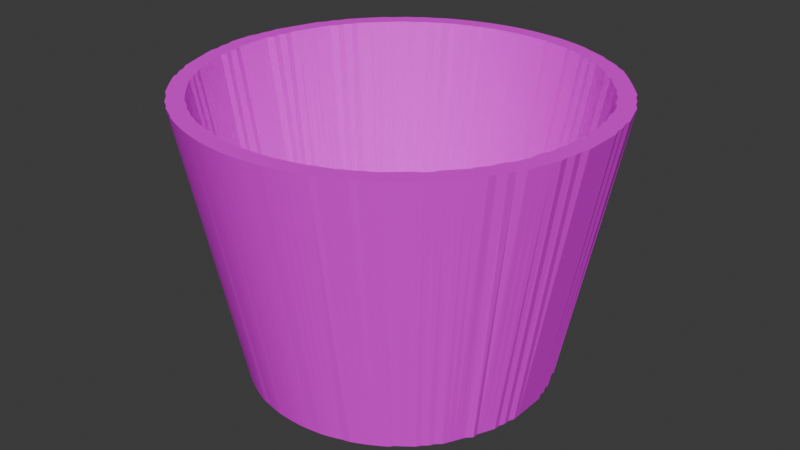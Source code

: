 # Source: Bottle_of_coke1.blend  (saved by Blender 4.0.36; exported with 4.5.12 LTS)
import bpy
from mathutils import Matrix  # noqa: F401  (used for matrix-valued properties, if any)

bpy.ops.wm.read_factory_settings(use_empty=True)
scene = bpy.context.scene
scene.name = 'Scene'

# ---- collections
col_collection = bpy.data.collections.new('Collection'); scene.collection.children.link(col_collection)

# ---- images (referenced by path relative to the original .blend; pixels are not part of the script)
import os
ASSET_DIR = os.environ.get("B2B_ASSET_DIR", "")  # directory of the original .blend (textures are referenced by path, not embedded)
HERE = os.path.dirname(os.path.abspath(__file__))  # packed textures are extracted next to this script under _unpacked/

def load_image(name, relpath, width, height, colorspace="sRGB"):
    """Load a texture the original file referenced (path relative to the .blend, or extracted next to this script)."""
    p = next((c for c in (os.path.join(HERE, relpath), os.path.join(ASSET_DIR, relpath)) if relpath and os.path.exists(c)), "")
    if p:
        img = bpy.data.images.load(p, check_existing=True)
        img.name = name
    else:  # same state as the original file: an image datablock whose file is absent (Cycles renders it pink)
        img = bpy.data.images.new(name, width, height)
        img.source = "FILE"
        img.filepath = "//" + (relpath or name)
    img.colorspace_settings.name = colorspace
    return img
img_tietu51_png = load_image('tietu51.png', 'tietu51.png', 1024, 1024, 'sRGB')

# ---- materials (node trees are filled in below, after node groups)
mat_x = bpy.data.materials.new('材质')
mat_x.use_transparent_shadow = False

# ---- material node trees
mat_x.use_nodes = True; mat_x.node_tree.nodes.clear()
_N = mat_x.node_tree.nodes; _L = mat_x.node_tree.links
n0 = _N.new('ShaderNodeBsdfPrincipled'); n0.name = '原理化BSDF'; n0.location = (10, 300)
n0.inputs[3].default_value = 1.45
n1 = _N.new('ShaderNodeOutputMaterial'); n1.name = '材质输出'; n1.location = (300, 300)
n2 = _N.new('ShaderNodeTexImage'); n2.name = '图像纹理'; n2.location = (-315, 209)
n2.image = img_tietu51_png
_L.new(n0.outputs[0], n1.inputs[0])
_L.new(n2.outputs[0], n0.inputs[0])
n1.is_active_output = True

# ---- world
world_world = bpy.data.worlds.new('World'); scene.world = world_world
world_world.use_nodes = True; world_world.node_tree.nodes.clear()
_N = world_world.node_tree.nodes; _L = world_world.node_tree.links
n0 = _N.new('ShaderNodeOutputWorld'); n0.name = 'World Output'; n0.location = (300, 300)
n1 = _N.new('ShaderNodeBackground'); n1.name = 'Background'; n1.location = (10, 300)
n1.inputs[0].default_value = (0.05088, 0.05088, 0.05088, 1.0)
_L.new(n1.outputs[0], n0.inputs[0])
n0.is_active_output = True
world_world.color = (0.05088, 0.05088, 0.05088)
world_world.use_sun_shadow = False
world_world.sun_shadow_jitter_overblur = 0.0

# ---- meshes
me_001 = bpy.data.meshes.new('柱体.001')
me_001.from_pydata([(-19.96, 0.5907, -1.013), (-19.96, 0.7986, 0.07946), (-19.93, 0.5902, -1.013), (-19.93, 0.798, 0.07946), (-19.91, 0.5889, -1.013), (-19.9, 0.7962, 0.07946), (-19.89, 0.5867, -1.013), (-19.87, 0.7932, 0.07946), (-19.87, 0.5836, -1.013), (-19.83, 0.789, 0.07946), (-19.84, 0.5796, -1.013), (-19.8, 0.7837, 0.07946), (-19.82, 0.5747, -1.013), (-19.77, 0.7771, 0.07946), (-19.8, 0.569, -1.013), (-19.74, 0.7694, 0.07946), (-19.78, 0.5624, -1.013), (-19.71, 0.7605, 0.07946), (-19.76, 0.555, -1.013), (-19.68, 0.7505, 0.07946), (-19.73, 0.5468, -1.013), (-19.66, 0.7393, 0.07946), (-19.71, 0.5377, -1.013), (-19.63, 0.7271, 0.07946), (-19.69, 0.5278, -1.013), (-19.6, 0.7137, 0.07946), (-19.67, 0.5171, -1.013), (-19.57, 0.6993, 0.07946), (-19.65, 0.5057, -1.013), (-19.55, 0.6838, 0.07946), (-19.63, 0.4935, -1.013), (-19.52, 0.6673, 0.07946), (-19.61, 0.4805, -1.013), (-19.49, 0.6497, 0.07946), (-19.6, 0.4668, -1.013), (-19.47, 0.6312, 0.07946), (-19.58, 0.4525, -1.013), (-19.44, 0.6118, 0.07946), (-19.56, 0.4374, -1.013), (-19.42, 0.5914, 0.07946), (-19.54, 0.4217, -1.013), (-19.4, 0.5702, 0.07946), (-19.53, 0.4053, -1.013), (-19.38, 0.5481, 0.07946), (-19.51, 0.3884, -1.013), (-19.36, 0.5251, 0.07946), (-19.5, 0.3708, -1.013), (-19.34, 0.5014, 0.07946), (-19.48, 0.3527, -1.013), (-19.32, 0.4769, 0.07946), (-19.47, 0.3341, -1.013), (-19.3, 0.4517, 0.07946), (-19.46, 0.3149, -1.013), (-19.28, 0.4258, 0.07946), (-19.45, 0.2953, -1.013), (-19.27, 0.3993, 0.07946), (-19.44, 0.2753, -1.013), (-19.25, 0.3722, 0.07946), (-19.42, 0.2548, -1.013), (-19.24, 0.3445, 0.07946), (-19.42, 0.2339, -1.013), (-19.22, 0.3163, 0.07946), (-19.41, 0.2127, -1.013), (-19.21, 0.2877, 0.07946), (-19.4, 0.1912, -1.013), (-19.2, 0.2585, 0.07946), (-19.39, 0.1694, -1.013), (-19.19, 0.2291, 0.07946), (-19.39, 0.1473, -1.013), (-19.18, 0.1992, 0.07946), (-19.38, 0.125, -1.013), (-19.18, 0.1691, 0.07946), (-19.38, 0.1026, -1.013), (-19.17, 0.1387, 0.07946), (-19.37, 0.07993, -1.013), (-19.17, 0.1081, 0.07946), (-19.37, 0.05718, -1.013), (-19.16, 0.07732, 0.07946), (-19.37, 0.03434, -1.013), (-19.16, 0.04644, 0.07946), (-19.37, 0.01145, -1.013), (-19.16, 0.01549, 0.07946), (-19.37, -0.01145, -1.013), (-19.16, -0.01549, 0.07946), (-19.37, -0.03434, -1.013), (-19.16, -0.04644, 0.07946), (-19.37, -0.05718, -1.013), (-19.16, -0.07732, 0.07946), (-19.37, -0.07993, -1.013), (-19.17, -0.1081, 0.07946), (-19.38, -0.1026, -1.013), (-19.17, -0.1387, 0.07946), (-19.38, -0.125, -1.013), (-19.18, -0.1691, 0.07946), (-19.39, -0.1473, -1.013), (-19.18, -0.1992, 0.07946), (-19.39, -0.1694, -1.013), (-19.19, -0.2291, 0.07946), (-19.4, -0.1912, -1.013), (-19.2, -0.2585, 0.07946), (-19.41, -0.2127, -1.013), (-19.21, -0.2877, 0.07946), (-19.42, -0.2339, -1.013), (-19.22, -0.3163, 0.07946), (-19.42, -0.2548, -1.013), (-19.24, -0.3445, 0.07946), (-19.44, -0.2753, -1.013), (-19.25, -0.3722, 0.07946), (-19.45, -0.2953, -1.013), (-19.27, -0.3993, 0.07946), (-19.46, -0.3149, -1.013), (-19.28, -0.4258, 0.07946), (-19.47, -0.3341, -1.013), (-19.3, -0.4517, 0.07946), (-19.48, -0.3527, -1.013), (-19.32, -0.4769, 0.07946), (-19.5, -0.3708, -1.013), (-19.34, -0.5014, 0.07946), (-19.51, -0.3884, -1.013), (-19.36, -0.5251, 0.07946), (-19.53, -0.4053, -1.013), (-19.38, -0.5481, 0.07946), (-19.54, -0.4217, -1.013), (-19.4, -0.5702, 0.07946), (-19.56, -0.4374, -1.013), (-19.42, -0.5914, 0.07946), (-19.58, -0.4525, -1.013), (-19.44, -0.6118, 0.07946), (-19.6, -0.4668, -1.013), (-19.47, -0.6312, 0.07946), (-19.61, -0.4805, -1.013), (-19.49, -0.6497, 0.07946), (-19.63, -0.4935, -1.013), (-19.52, -0.6673, 0.07946), (-19.65, -0.5057, -1.013), (-19.55, -0.6838, 0.07946), (-19.67, -0.5171, -1.013), (-19.57, -0.6993, 0.07946), (-19.69, -0.5278, -1.013), (-19.6, -0.7137, 0.07946), (-19.71, -0.5377, -1.013), (-19.63, -0.7271, 0.07946), (-19.73, -0.5468, -1.013), (-19.66, -0.7393, 0.07946), (-19.76, -0.555, -1.013), (-19.68, -0.7505, 0.07946), (-19.78, -0.5624, -1.013), (-19.71, -0.7605, 0.07946), (-19.8, -0.569, -1.013), (-19.74, -0.7694, 0.07946), (-19.82, -0.5747, -1.013), (-19.77, -0.7771, 0.07946), (-19.84, -0.5796, -1.013), (-19.8, -0.7837, 0.07946), (-19.87, -0.5836, -1.013), (-19.83, -0.789, 0.07946), (-19.89, -0.5867, -1.013), (-19.87, -0.7932, 0.07946), (-19.91, -0.5889, -1.013), (-19.9, -0.7962, 0.07946), (-19.93, -0.5902, -1.013), (-19.93, -0.798, 0.07946), (-19.96, -0.5907, -1.013), (-19.96, -0.7986, 0.07946), (-19.98, -0.5902, -1.013), (-19.99, -0.798, 0.07946), (-20.0, -0.5889, -1.013), (-20.02, -0.7962, 0.07946), (-20.03, -0.5867, -1.013), (-20.05, -0.7932, 0.07946), (-20.05, -0.5836, -1.013), (-20.08, -0.789, 0.07946), (-20.07, -0.5796, -1.013), (-20.11, -0.7837, 0.07946), (-20.09, -0.5747, -1.013), (-20.14, -0.7771, 0.07946), (-20.12, -0.569, -1.013), (-20.17, -0.7694, 0.07946), (-20.14, -0.5624, -1.013), (-20.2, -0.7605, 0.07946), (-20.16, -0.555, -1.013), (-20.23, -0.7505, 0.07946), (-20.18, -0.5468, -1.013), (-20.26, -0.7393, 0.07946), (-20.2, -0.5377, -1.013), (-20.29, -0.7271, 0.07946), (-20.22, -0.5278, -1.013), (-20.32, -0.7137, 0.07946), (-20.24, -0.5171, -1.013), (-20.34, -0.6993, 0.07946), (-20.26, -0.5057, -1.013), (-20.37, -0.6838, 0.07946), (-20.28, -0.4935, -1.013), (-20.4, -0.6673, 0.07946), (-20.3, -0.4805, -1.013), (-20.42, -0.6497, 0.07946), (-20.32, -0.4668, -1.013), (-20.45, -0.6312, 0.07946), (-20.34, -0.4525, -1.013), (-20.47, -0.6118, 0.07946), (-20.35, -0.4374, -1.013), (-20.49, -0.5914, 0.07946), (-20.37, -0.4217, -1.013), (-20.52, -0.5702, 0.07946), (-20.39, -0.4053, -1.013), (-20.54, -0.5481, 0.07946), (-20.4, -0.3884, -1.013), (-20.56, -0.5251, 0.07946), (-20.42, -0.3708, -1.013), (-20.58, -0.5014, 0.07946), (-20.43, -0.3527, -1.013), (-20.6, -0.4769, 0.07946), (-20.44, -0.3341, -1.013), (-20.62, -0.4517, 0.07946), (-20.46, -0.3149, -1.013), (-20.63, -0.4258, 0.07946), (-20.47, -0.2953, -1.013), (-20.65, -0.3993, 0.07946), (-20.48, -0.2753, -1.013), (-20.66, -0.3722, 0.07946), (-20.49, -0.2548, -1.013), (-20.68, -0.3445, 0.07946), (-20.5, -0.2339, -1.013), (-20.69, -0.3163, 0.07946), (-20.51, -0.2127, -1.013), (-20.7, -0.2877, 0.07946), (-20.52, -0.1912, -1.013), (-20.71, -0.2585, 0.07946), (-20.52, -0.1694, -1.013), (-20.72, -0.2291, 0.07946), (-20.53, -0.1473, -1.013), (-20.73, -0.1992, 0.07946), (-20.54, -0.125, -1.013), (-20.74, -0.1691, 0.07946), (-20.54, -0.1026, -1.013), (-20.74, -0.1387, 0.07946), (-20.54, -0.07993, -1.013), (-20.75, -0.1081, 0.07946), (-20.55, -0.05718, -1.013), (-20.75, -0.07732, 0.07946), (-20.55, -0.03434, -1.013), (-20.76, -0.04644, 0.07946), (-20.55, -0.01145, -1.013), (-20.76, -0.01549, 0.07946), (-20.55, 0.01145, -1.013), (-20.76, 0.01549, 0.07946), (-20.55, 0.03434, -1.013), (-20.76, 0.04644, 0.07946), (-20.55, 0.05718, -1.013), (-20.75, 0.07732, 0.07946), (-20.54, 0.07993, -1.013), (-20.75, 0.1081, 0.07946), (-20.54, 0.1026, -1.013), (-20.74, 0.1387, 0.07946), (-20.54, 0.125, -1.013), (-20.74, 0.1691, 0.07946), (-20.53, 0.1473, -1.013), (-20.73, 0.1992, 0.07946), (-20.52, 0.1694, -1.013), (-20.72, 0.2291, 0.07946), (-20.52, 0.1912, -1.013), (-20.71, 0.2585, 0.07946), (-20.51, 0.2127, -1.013), (-20.7, 0.2877, 0.07946), (-20.5, 0.2339, -1.013), (-20.69, 0.3163, 0.07946), (-20.49, 0.2548, -1.013), (-20.68, 0.3445, 0.07946), (-20.48, 0.2753, -1.013), (-20.66, 0.3722, 0.07946), (-20.47, 0.2953, -1.013), (-20.65, 0.3993, 0.07946), (-20.46, 0.3149, -1.013), (-20.63, 0.4258, 0.07946), (-20.44, 0.3341, -1.013), (-20.62, 0.4517, 0.07946), (-20.43, 0.3527, -1.013), (-20.6, 0.4769, 0.07946), (-20.42, 0.3708, -1.013), (-20.58, 0.5014, 0.07946), (-20.4, 0.3884, -1.013), (-20.56, 0.5251, 0.07946), (-20.39, 0.4053, -1.013), (-20.54, 0.5481, 0.07946), (-20.37, 0.4217, -1.013), (-20.52, 0.5702, 0.07946), (-20.35, 0.4374, -1.013), (-20.49, 0.5914, 0.07946), (-20.34, 0.4525, -1.013), (-20.47, 0.6118, 0.07946), (-20.32, 0.4668, -1.013), (-20.45, 0.6312, 0.07946), (-20.3, 0.4805, -1.013), (-20.42, 0.6497, 0.07946), (-20.28, 0.4935, -1.013), (-20.4, 0.6673, 0.07946), (-20.26, 0.5057, -1.013), (-20.37, 0.6838, 0.07946), (-20.24, 0.5171, -1.013), (-20.34, 0.6993, 0.07946), (-20.22, 0.5278, -1.013), (-20.32, 0.7137, 0.07946), (-20.2, 0.5377, -1.013), (-20.29, 0.7271, 0.07946), (-20.18, 0.5468, -1.013), (-20.26, 0.7393, 0.07946), (-20.16, 0.555, -1.013), (-20.23, 0.7505, 0.07946), (-20.14, 0.5624, -1.013), (-20.2, 0.7605, 0.07946), (-20.12, 0.569, -1.013), (-20.17, 0.7694, 0.07946), (-20.09, 0.5747, -1.013), (-20.14, 0.7771, 0.07946), (-20.07, 0.5796, -1.013), (-20.11, 0.7837, 0.07946), (-20.05, 0.5836, -1.013), (-20.08, 0.789, 0.07946), (-20.03, 0.5867, -1.013), (-20.05, 0.7932, 0.07946), (-20.0, 0.5889, -1.013), (-20.02, 0.7962, 0.07946), (-19.98, 0.5902, -1.013), (-19.99, 0.798, 0.07946), (-19.96, 0.7332, 0.07946), (-19.93, 0.7326, 0.07946), (-19.9, 0.731, 0.07946), (-19.87, 0.7282, 0.07946), (-19.84, 0.7244, 0.07946), (-19.82, 0.7194, 0.07946), (-19.79, 0.7134, 0.07946), (-19.76, 0.7063, 0.07946), (-19.73, 0.6982, 0.07946), (-19.71, 0.689, 0.07946), (-19.68, 0.6787, 0.07946), (-19.65, 0.6675, 0.07946), (-19.63, 0.6552, 0.07946), (-19.6, 0.642, 0.07946), (-19.58, 0.6277, 0.07946), (-19.55, 0.6126, 0.07946), (-19.53, 0.5965, 0.07946), (-19.51, 0.5795, 0.07946), (-19.49, 0.5617, 0.07946), (-19.47, 0.543, 0.07946), (-19.44, 0.5234, 0.07946), (-19.42, 0.5031, 0.07946), (-19.41, 0.4821, 0.07946), (-19.39, 0.4603, 0.07946), (-19.37, 0.4378, 0.07946), (-19.35, 0.4147, 0.07946), (-19.34, 0.3909, 0.07946), (-19.32, 0.3666, 0.07946), (-19.31, 0.3417, 0.07946), (-19.3, 0.3163, 0.07946), (-19.28, 0.2904, 0.07946), (-19.27, 0.2641, 0.07946), (-19.26, 0.2374, 0.07946), (-19.26, 0.2103, 0.07946), (-19.25, 0.1829, 0.07946), (-19.24, 0.1552, 0.07946), (-19.24, 0.1273, 0.07946), (-19.23, 0.09922, 0.07946), (-19.23, 0.07098, 0.07946), (-19.23, 0.04263, 0.07946), (-19.22, 0.01422, 0.07946), (-19.22, -0.01422, 0.07946), (-19.23, -0.04263, 0.07946), (-19.23, -0.07098, 0.07946), (-19.23, -0.09922, 0.07946), (-19.24, -0.1273, 0.07946), (-19.24, -0.1552, 0.07946), (-19.25, -0.1829, 0.07946), (-19.26, -0.2103, 0.07946), (-19.26, -0.2374, 0.07946), (-19.27, -0.2641, 0.07946), (-19.28, -0.2904, 0.07946), (-19.3, -0.3163, 0.07946), (-19.31, -0.3417, 0.07946), (-19.32, -0.3666, 0.07946), (-19.34, -0.3909, 0.07946), (-19.35, -0.4147, 0.07946), (-19.37, -0.4378, 0.07946), (-19.39, -0.4603, 0.07946), (-19.41, -0.4821, 0.07946), (-19.42, -0.5031, 0.07946), (-19.44, -0.5234, 0.07946), (-19.47, -0.543, 0.07946), (-19.49, -0.5617, 0.07946), (-19.51, -0.5795, 0.07946), (-19.53, -0.5965, 0.07946), (-19.55, -0.6126, 0.07946), (-19.58, -0.6277, 0.07946), (-19.6, -0.642, 0.07946), (-19.63, -0.6552, 0.07946), (-19.65, -0.6675, 0.07946), (-19.68, -0.6787, 0.07946), (-19.71, -0.689, 0.07946), (-19.73, -0.6982, 0.07946), (-19.76, -0.7063, 0.07946), (-19.79, -0.7134, 0.07946), (-19.82, -0.7194, 0.07946), (-19.84, -0.7244, 0.07946), (-19.87, -0.7282, 0.07946), (-19.9, -0.731, 0.07946), (-19.93, -0.7326, 0.07946), (-19.96, -0.7332, 0.07946), (-19.99, -0.7326, 0.07946), (-20.01, -0.731, 0.07946), (-20.04, -0.7282, 0.07946), (-20.07, -0.7244, 0.07946), (-20.1, -0.7194, 0.07946), (-20.13, -0.7134, 0.07946), (-20.15, -0.7063, 0.07946), (-20.18, -0.6982, 0.07946), (-20.21, -0.689, 0.07946), (-20.24, -0.6787, 0.07946), (-20.26, -0.6675, 0.07946), (-20.29, -0.6552, 0.07946), (-20.31, -0.642, 0.07946), (-20.34, -0.6277, 0.07946), (-20.36, -0.6126, 0.07946), (-20.38, -0.5965, 0.07946), (-20.41, -0.5795, 0.07946), (-20.43, -0.5617, 0.07946), (-20.45, -0.543, 0.07946), (-20.47, -0.5234, 0.07946), (-20.49, -0.5031, 0.07946), (-20.51, -0.4821, 0.07946), (-20.53, -0.4603, 0.07946), (-20.55, -0.4378, 0.07946), (-20.56, -0.4147, 0.07946), (-20.58, -0.3909, 0.07946), (-20.59, -0.3666, 0.07946), (-20.61, -0.3417, 0.07946), (-20.62, -0.3163, 0.07946), (-20.63, -0.2904, 0.07946), (-20.64, -0.2641, 0.07946), (-20.65, -0.2374, 0.07946), (-20.66, -0.2103, 0.07946), (-20.67, -0.1829, 0.07946), (-20.67, -0.1552, 0.07946), (-20.68, -0.1273, 0.07946), (-20.68, -0.09922, 0.07946), (-20.69, -0.07098, 0.07946), (-20.69, -0.04263, 0.07946), (-20.69, -0.01422, 0.07946), (-20.69, 0.01422, 0.07946), (-20.69, 0.04263, 0.07946), (-20.69, 0.07098, 0.07946), (-20.68, 0.09922, 0.07946), (-20.68, 0.1273, 0.07946), (-20.67, 0.1552, 0.07946), (-20.67, 0.1829, 0.07946), (-20.66, 0.2103, 0.07946), (-20.65, 0.2374, 0.07946), (-20.64, 0.2641, 0.07946), (-20.63, 0.2904, 0.07946), (-20.62, 0.3163, 0.07946), (-20.61, 0.3417, 0.07946), (-20.59, 0.3666, 0.07946), (-20.58, 0.3909, 0.07946), (-20.56, 0.4147, 0.07946), (-20.55, 0.4378, 0.07946), (-20.53, 0.4603, 0.07946), (-20.51, 0.4821, 0.07946), (-20.49, 0.5031, 0.07946), (-20.47, 0.5234, 0.07946), (-20.45, 0.543, 0.07946), (-20.43, 0.5617, 0.07946), (-20.41, 0.5795, 0.07946), (-20.38, 0.5965, 0.07946), (-20.36, 0.6126, 0.07946), (-20.34, 0.6277, 0.07946), (-20.31, 0.642, 0.07946), (-20.29, 0.6552, 0.07946), (-20.26, 0.6675, 0.07946), (-20.24, 0.6787, 0.07946), (-20.21, 0.689, 0.07946), (-20.18, 0.6982, 0.07946), (-20.15, 0.7063, 0.07946), (-20.13, 0.7134, 0.07946), (-20.1, 0.7194, 0.07946), (-20.07, 0.7244, 0.07946), (-20.04, 0.7282, 0.07946), (-20.01, 0.731, 0.07946), (-19.99, 0.7326, 0.07946), (-19.96, 0.5617, -0.8669), (-19.94, 0.5613, -0.8669), (-19.91, 0.56, -0.8669), (-19.89, 0.5579, -0.8669), (-19.87, 0.5549, -0.8669), (-19.85, 0.5512, -0.8669), (-19.83, 0.5465, -0.8669), (-19.81, 0.5411, -0.8669), (-19.79, 0.5349, -0.8669), (-19.77, 0.5278, -0.8669), (-19.75, 0.52, -0.8669), (-19.73, 0.5113, -0.8669), (-19.71, 0.5019, -0.8669), (-19.69, 0.4918, -0.8669), (-19.67, 0.4809, -0.8669), (-19.65, 0.4693, -0.8669), (-19.63, 0.457, -0.8669), (-19.61, 0.4439, -0.8669), (-19.6, 0.4303, -0.8669), (-19.58, 0.4159, -0.8669), (-19.56, 0.401, -0.8669), (-19.55, 0.3854, -0.8669), (-19.53, 0.3693, -0.8669), (-19.52, 0.3526, -0.8669), (-19.51, 0.3354, -0.8669), (-19.49, 0.3177, -0.8669), (-19.48, 0.2995, -0.8669), (-19.47, 0.2808, -0.8669), (-19.46, 0.2618, -0.8669), (-19.45, 0.2423, -0.8669), (-19.44, 0.2225, -0.8669), (-19.43, 0.2023, -0.8669), (-19.43, 0.1818, -0.8669), (-19.42, 0.1611, -0.8669), (-19.41, 0.1401, -0.8669), (-19.41, 0.1189, -0.8669), (-19.4, 0.09753, -0.8669), (-19.4, 0.07601, -0.8669), (-19.4, 0.05438, -0.8669), (-19.4, 0.03266, -0.8669), (-19.4, 0.01089, -0.8669), (-19.4, -0.01089, -0.8669), (-19.4, -0.03266, -0.8669), (-19.4, -0.05438, -0.8669), (-19.4, -0.07601, -0.8669), (-19.4, -0.09753, -0.8669), (-19.41, -0.1189, -0.8669), (-19.41, -0.1401, -0.8669), (-19.42, -0.1611, -0.8669), (-19.43, -0.1818, -0.8669), (-19.43, -0.2023, -0.8669), (-19.44, -0.2225, -0.8669), (-19.45, -0.2423, -0.8669), (-19.46, -0.2618, -0.8669), (-19.47, -0.2808, -0.8669), (-19.48, -0.2995, -0.8669), (-19.49, -0.3177, -0.8669), (-19.51, -0.3354, -0.8669), (-19.52, -0.3526, -0.8669), (-19.53, -0.3693, -0.8669), (-19.55, -0.3854, -0.8669), (-19.56, -0.401, -0.8669), (-19.58, -0.4159, -0.8669), (-19.6, -0.4303, -0.8669), (-19.61, -0.4439, -0.8669), (-19.63, -0.457, -0.8669), (-19.65, -0.4693, -0.8669), (-19.67, -0.4809, -0.8669), (-19.69, -0.4918, -0.8669), (-19.71, -0.5019, -0.8669), (-19.73, -0.5113, -0.8669), (-19.75, -0.52, -0.8669), (-19.77, -0.5278, -0.8669), (-19.79, -0.5349, -0.8669), (-19.81, -0.5411, -0.8669), (-19.83, -0.5465, -0.8669), (-19.85, -0.5512, -0.8669), (-19.87, -0.5549, -0.8669), (-19.89, -0.5579, -0.8669), (-19.91, -0.56, -0.8669), (-19.94, -0.5613, -0.8669), (-19.96, -0.5617, -0.8669), (-19.98, -0.5613, -0.8669), (-20.0, -0.56, -0.8669), (-20.02, -0.5579, -0.8669), (-20.04, -0.5549, -0.8669), (-20.07, -0.5512, -0.8669), (-20.09, -0.5465, -0.8669), (-20.11, -0.5411, -0.8669), (-20.13, -0.5349, -0.8669), (-20.15, -0.5278, -0.8669), (-20.17, -0.52, -0.8669), (-20.19, -0.5113, -0.8669), (-20.21, -0.5019, -0.8669), (-20.23, -0.4918, -0.8669), (-20.25, -0.4809, -0.8669), (-20.27, -0.4693, -0.8669), (-20.28, -0.457, -0.8669), (-20.3, -0.4439, -0.8669), (-20.32, -0.4303, -0.8669), (-20.34, -0.4159, -0.8669), (-20.35, -0.401, -0.8669), (-20.37, -0.3854, -0.8669), (-20.38, -0.3693, -0.8669), (-20.39, -0.3526, -0.8669), (-20.41, -0.3354, -0.8669), (-20.42, -0.3177, -0.8669), (-20.43, -0.2995, -0.8669), (-20.44, -0.2808, -0.8669), (-20.45, -0.2618, -0.8669), (-20.46, -0.2423, -0.8669), (-20.47, -0.2225, -0.8669), (-20.48, -0.2023, -0.8669), (-20.49, -0.1818, -0.8669), (-20.5, -0.1611, -0.8669), (-20.5, -0.1401, -0.8669), (-20.51, -0.1189, -0.8669), (-20.51, -0.09753, -0.8669), (-20.51, -0.07601, -0.8669), (-20.52, -0.05438, -0.8669), (-20.52, -0.03266, -0.8669), (-20.52, -0.01089, -0.8669), (-20.52, 0.01089, -0.8669), (-20.52, 0.03266, -0.8669), (-20.52, 0.05438, -0.8669), (-20.51, 0.07601, -0.8669), (-20.51, 0.09753, -0.8669), (-20.51, 0.1189, -0.8669), (-20.5, 0.1401, -0.8669), (-20.5, 0.1611, -0.8669), (-20.49, 0.1818, -0.8669), (-20.48, 0.2023, -0.8669), (-20.47, 0.2225, -0.8669), (-20.46, 0.2423, -0.8669), (-20.45, 0.2618, -0.8669), (-20.44, 0.2808, -0.8669), (-20.43, 0.2995, -0.8669), (-20.42, 0.3177, -0.8669), (-20.41, 0.3354, -0.8669), (-20.39, 0.3526, -0.8669), (-20.38, 0.3693, -0.8669), (-20.37, 0.3854, -0.8669), (-20.35, 0.401, -0.8669), (-20.34, 0.4159, -0.8669), (-20.32, 0.4303, -0.8669), (-20.3, 0.4439, -0.8669), (-20.28, 0.457, -0.8669), (-20.27, 0.4693, -0.8669), (-20.25, 0.4809, -0.8669), (-20.23, 0.4918, -0.8669), (-20.21, 0.5019, -0.8669), (-20.19, 0.5113, -0.8669), (-20.17, 0.52, -0.8669), (-20.15, 0.5278, -0.8669), (-20.13, 0.5349, -0.8669), (-20.11, 0.5411, -0.8669), (-20.09, 0.5465, -0.8669), (-20.07, 0.5512, -0.8669), (-20.04, 0.5549, -0.8669), (-20.02, 0.5579, -0.8669), (-20.0, 0.56, -0.8669), (-19.98, 0.5613, -0.8669)], [], [(0, 1, 3, 2), (2, 3, 5, 4), (4, 5, 7, 6), (6, 7, 9, 8), (8, 9, 11, 10), (10, 11, 13, 12), (12, 13, 15, 14), (14, 15, 17, 16), (16, 17, 19, 18), (18, 19, 21, 20), (20, 21, 23, 22), (22, 23, 25, 24), (24, 25, 27, 26), (26, 27, 29, 28), (28, 29, 31, 30), (30, 31, 33, 32), (32, 33, 35, 34), (34, 35, 37, 36), (36, 37, 39, 38), (38, 39, 41, 40), (40, 41, 43, 42), (42, 43, 45, 44), (44, 45, 47, 46), (46, 47, 49, 48), (48, 49, 51, 50), (50, 51, 53, 52), (52, 53, 55, 54), (54, 55, 57, 56), (56, 57, 59, 58), (58, 59, 61, 60), (60, 61, 63, 62), (62, 63, 65, 64), (64, 65, 67, 66), (66, 67, 69, 68), (68, 69, 71, 70), (70, 71, 73, 72), (72, 73, 75, 74), (74, 75, 77, 76), (76, 77, 79, 78), (78, 79, 81, 80), (80, 81, 83, 82), (82, 83, 85, 84), (84, 85, 87, 86), (86, 87, 89, 88), (88, 89, 91, 90), (90, 91, 93, 92), (92, 93, 95, 94), (94, 95, 97, 96), (96, 97, 99, 98), (98, 99, 101, 100), (100, 101, 103, 102), (102, 103, 105, 104), (104, 105, 107, 106), (106, 107, 109, 108), (108, 109, 111, 110), (110, 111, 113, 112), (112, 113, 115, 114), (114, 115, 117, 116), (116, 117, 119, 118), (118, 119, 121, 120), (120, 121, 123, 122), (122, 123, 125, 124), (124, 125, 127, 126), (126, 127, 129, 128), (128, 129, 131, 130), (130, 131, 133, 132), (132, 133, 135, 134), (134, 135, 137, 136), (136, 137, 139, 138), (138, 139, 141, 140), (140, 141, 143, 142), (142, 143, 145, 144), (144, 145, 147, 146), (146, 147, 149, 148), (148, 149, 151, 150), (150, 151, 153, 152), (152, 153, 155, 154), (154, 155, 157, 156), (156, 157, 159, 158), (158, 159, 161, 160), (160, 161, 163, 162), (162, 163, 165, 164), (164, 165, 167, 166), (166, 167, 169, 168), (168, 169, 171, 170), (170, 171, 173, 172), (172, 173, 175, 174), (174, 175, 177, 176), (176, 177, 179, 178), (178, 179, 181, 180), (180, 181, 183, 182), (182, 183, 185, 184), (184, 185, 187, 186), (186, 187, 189, 188), (188, 189, 191, 190), (190, 191, 193, 192), (192, 193, 195, 194), (194, 195, 197, 196), (196, 197, 199, 198), (198, 199, 201, 200), (200, 201, 203, 202), (202, 203, 205, 204), (204, 205, 207, 206), (206, 207, 209, 208), (208, 209, 211, 210), (210, 211, 213, 212), (212, 213, 215, 214), (214, 215, 217, 216), (216, 217, 219, 218), (218, 219, 221, 220), (220, 221, 223, 222), (222, 223, 225, 224), (224, 225, 227, 226), (226, 227, 229, 228), (228, 229, 231, 230), (230, 231, 233, 232), (232, 233, 235, 234), (234, 235, 237, 236), (236, 237, 239, 238), (238, 239, 241, 240), (240, 241, 243, 242), (242, 243, 245, 244), (244, 245, 247, 246), (246, 247, 249, 248), (248, 249, 251, 250), (250, 251, 253, 252), (252, 253, 255, 254), (254, 255, 257, 256), (256, 257, 259, 258), (258, 259, 261, 260), (260, 261, 263, 262), (262, 263, 265, 264), (264, 265, 267, 266), (266, 267, 269, 268), (268, 269, 271, 270), (270, 271, 273, 272), (272, 273, 275, 274), (274, 275, 277, 276), (276, 277, 279, 278), (278, 279, 281, 280), (280, 281, 283, 282), (282, 283, 285, 284), (284, 285, 287, 286), (286, 287, 289, 288), (288, 289, 291, 290), (290, 291, 293, 292), (292, 293, 295, 294), (294, 295, 297, 296), (296, 297, 299, 298), (298, 299, 301, 300), (300, 301, 303, 302), (302, 303, 305, 304), (304, 305, 307, 306), (306, 307, 309, 308), (308, 309, 311, 310), (310, 311, 313, 312), (312, 313, 315, 314), (314, 315, 317, 316), (316, 317, 319, 318), (318, 319, 321, 320), (101, 99, 373, 374), (320, 321, 323, 322), (322, 323, 1, 0), (0, 2, 4, 6, 8, 10, 12, 14, 16, 18, 20, 22, 24, 26, 28, 30, 32, 34, 36, 38, 40, 42, 44, 46, 48, 50, 52, 54, 56, 58, 60, 62, 64, 66, 68, 70, 72, 74, 76, 78, 80, 82, 84, 86, 88, 90, 92, 94, 96, 98, 100, 102, 104, 106, 108, 110, 112, 114, 116, 118, 120, 122, 124, 126, 128, 130, 132, 134, 136, 138, 140, 142, 144, 146, 148, 150, 152, 154, 156, 158, 160, 162, 164, 166, 168, 170, 172, 174, 176, 178, 180, 182, 184, 186, 188, 190, 192, 194, 196, 198, 200, 202, 204, 206, 208, 210, 212, 214, 216, 218, 220, 222, 224, 226, 228, 230, 232, 234, 236, 238, 240, 242, 244, 246, 248, 250, 252, 254, 256, 258, 260, 262, 264, 266, 268, 270, 272, 274, 276, 278, 280, 282, 284, 286, 288, 290, 292, 294, 296, 298, 300, 302, 304, 306, 308, 310, 312, 314, 316, 318, 320, 322), (348, 347, 509, 510), (67, 65, 356, 357), (307, 305, 476, 477), (33, 31, 339, 340), (273, 271, 459, 460), (239, 237, 442, 443), (205, 203, 425, 426), (171, 169, 408, 409), (137, 135, 391, 392), (103, 101, 374, 375), (69, 67, 357, 358), (309, 307, 477, 478), (35, 33, 340, 341), (275, 273, 460, 461), (241, 239, 443, 444), (207, 205, 426, 427), (173, 171, 409, 410), (139, 137, 392, 393), (105, 103, 375, 376), (3, 1, 324, 325), (71, 69, 358, 359), (311, 309, 478, 479), (37, 35, 341, 342), (277, 275, 461, 462), (243, 241, 444, 445), (209, 207, 427, 428), (175, 173, 410, 411), (141, 139, 393, 394), (107, 105, 376, 377), (73, 71, 359, 360), (313, 311, 479, 480), (39, 37, 342, 343), (279, 277, 462, 463), (5, 3, 325, 326), (245, 243, 445, 446), (211, 209, 428, 429), (177, 175, 411, 412), (143, 141, 394, 395), (109, 107, 377, 378), (75, 73, 360, 361), (315, 313, 480, 481), (41, 39, 343, 344), (281, 279, 463, 464), (7, 5, 326, 327), (247, 245, 446, 447), (213, 211, 429, 430), (179, 177, 412, 413), (145, 143, 395, 396), (111, 109, 378, 379), (77, 75, 361, 362), (317, 315, 481, 482), (43, 41, 344, 345), (283, 281, 464, 465), (9, 7, 327, 328), (249, 247, 447, 448), (215, 213, 430, 431), (181, 179, 413, 414), (147, 145, 396, 397), (113, 111, 379, 380), (79, 77, 362, 363), (319, 317, 482, 483), (45, 43, 345, 346), (285, 283, 465, 466), (11, 9, 328, 329), (251, 249, 448, 449), (217, 215, 431, 432), (183, 181, 414, 415), (149, 147, 397, 398), (115, 113, 380, 381), (81, 79, 363, 364), (321, 319, 483, 484), (47, 45, 346, 347), (287, 285, 466, 467), (13, 11, 329, 330), (253, 251, 449, 450), (219, 217, 432, 433), (185, 183, 415, 416), (151, 149, 398, 399), (117, 115, 381, 382), (83, 81, 364, 365), (323, 321, 484, 485), (49, 47, 347, 348), (289, 287, 467, 468), (15, 13, 330, 331), (255, 253, 450, 451), (221, 219, 433, 434), (187, 185, 416, 417), (153, 151, 399, 400), (119, 117, 382, 383), (85, 83, 365, 366), (1, 323, 485, 324), (51, 49, 348, 349), (291, 289, 468, 469), (17, 15, 331, 332), (257, 255, 451, 452), (223, 221, 434, 435), (189, 187, 417, 418), (155, 153, 400, 401), (121, 119, 383, 384), (87, 85, 366, 367), (53, 51, 349, 350), (293, 291, 469, 470), (19, 17, 332, 333), (259, 257, 452, 453), (225, 223, 435, 436), (191, 189, 418, 419), (157, 155, 401, 402), (123, 121, 384, 385), (89, 87, 367, 368), (55, 53, 350, 351), (295, 293, 470, 471), (21, 19, 333, 334), (261, 259, 453, 454), (227, 225, 436, 437), (193, 191, 419, 420), (159, 157, 402, 403), (125, 123, 385, 386), (91, 89, 368, 369), (57, 55, 351, 352), (297, 295, 471, 472), (23, 21, 334, 335), (263, 261, 454, 455), (229, 227, 437, 438), (195, 193, 420, 421), (161, 159, 403, 404), (127, 125, 386, 387), (93, 91, 369, 370), (59, 57, 352, 353), (299, 297, 472, 473), (25, 23, 335, 336), (265, 263, 455, 456), (231, 229, 438, 439), (197, 195, 421, 422), (163, 161, 404, 405), (129, 127, 387, 388), (95, 93, 370, 371), (61, 59, 353, 354), (301, 299, 473, 474), (27, 25, 336, 337), (267, 265, 456, 457), (233, 231, 439, 440), (199, 197, 422, 423), (165, 163, 405, 406), (131, 129, 388, 389), (97, 95, 371, 372), (63, 61, 354, 355), (303, 301, 474, 475), (29, 27, 337, 338), (269, 267, 457, 458), (235, 233, 440, 441), (201, 199, 423, 424), (167, 165, 406, 407), (133, 131, 389, 390), (99, 97, 372, 373), (65, 63, 355, 356), (305, 303, 475, 476), (31, 29, 338, 339), (271, 269, 458, 459), (237, 235, 441, 442), (203, 201, 424, 425), (169, 167, 407, 408), (135, 133, 390, 391), (487, 486, 647, 646, 645, 644, 643, 642, 641, 640, 639, 638, 637, 636, 635, 634, 633, 632, 631, 630, 629, 628, 627, 626, 625, 624, 623, 622, 621, 620, 619, 618, 617, 616, 615, 614, 613, 612, 611, 610, 609, 608, 607, 606, 605, 604, 603, 602, 601, 600, 599, 598, 597, 596, 595, 594, 593, 592, 591, 590, 589, 588, 587, 586, 585, 584, 583, 582, 581, 580, 579, 578, 577, 576, 575, 574, 573, 572, 571, 570, 569, 568, 567, 566, 565, 564, 563, 562, 561, 560, 559, 558, 557, 556, 555, 554, 553, 552, 551, 550, 549, 548, 547, 546, 545, 544, 543, 542, 541, 540, 539, 538, 537, 536, 535, 534, 533, 532, 531, 530, 529, 528, 527, 526, 525, 524, 523, 522, 521, 520, 519, 518, 517, 516, 515, 514, 513, 512, 511, 510, 509, 508, 507, 506, 505, 504, 503, 502, 501, 500, 499, 498, 497, 496, 495, 494, 493, 492, 491, 490, 489, 488), (451, 450, 612, 613), (400, 399, 561, 562), (349, 348, 510, 511), (452, 451, 613, 614), (401, 400, 562, 563), (350, 349, 511, 512), (453, 452, 614, 615), (402, 401, 563, 564), (351, 350, 512, 513), (454, 453, 615, 616), (403, 402, 564, 565), (352, 351, 513, 514), (455, 454, 616, 617), (404, 403, 565, 566), (353, 352, 514, 515), (456, 455, 617, 618), (405, 404, 566, 567), (354, 353, 515, 516), (457, 456, 618, 619), (406, 405, 567, 568), (355, 354, 516, 517), (458, 457, 619, 620), (407, 406, 568, 569), (356, 355, 517, 518), (459, 458, 620, 621), (408, 407, 569, 570), (357, 356, 518, 519), (460, 459, 621, 622), (409, 408, 570, 571), (358, 357, 519, 520), (461, 460, 622, 623), (410, 409, 571, 572), (359, 358, 520, 521), (462, 461, 623, 624), (411, 410, 572, 573), (360, 359, 521, 522), (463, 462, 624, 625), (412, 411, 573, 574), (361, 360, 522, 523), (464, 463, 625, 626), (413, 412, 574, 575), (362, 361, 523, 524), (465, 464, 626, 627), (414, 413, 575, 576), (363, 362, 524, 525), (466, 465, 627, 628), (415, 414, 576, 577), (364, 363, 525, 526), (467, 466, 628, 629), (416, 415, 577, 578), (365, 364, 526, 527), (468, 467, 629, 630), (417, 416, 578, 579), (366, 365, 527, 528), (469, 468, 630, 631), (418, 417, 579, 580), (367, 366, 528, 529), (470, 469, 631, 632), (419, 418, 580, 581), (368, 367, 529, 530), (471, 470, 632, 633), (420, 419, 581, 582), (369, 368, 530, 531), (472, 471, 633, 634), (421, 420, 582, 583), (370, 369, 531, 532), (473, 472, 634, 635), (422, 421, 583, 584), (371, 370, 532, 533), (474, 473, 635, 636), (423, 422, 584, 585), (372, 371, 533, 534), (475, 474, 636, 637), (424, 423, 585, 586), (373, 372, 534, 535), (476, 475, 637, 638), (425, 424, 586, 587), (374, 373, 535, 536), (477, 476, 638, 639), (426, 425, 587, 588), (375, 374, 536, 537), (478, 477, 639, 640), (427, 426, 588, 589), (376, 375, 537, 538), (479, 478, 640, 641), (325, 324, 486, 487), (428, 427, 589, 590), (377, 376, 538, 539), (480, 479, 641, 642), (326, 325, 487, 488), (429, 428, 590, 591), (378, 377, 539, 540), (481, 480, 642, 643), (327, 326, 488, 489), (430, 429, 591, 592), (379, 378, 540, 541), (482, 481, 643, 644), (328, 327, 489, 490), (431, 430, 592, 593), (380, 379, 541, 542), (483, 482, 644, 645), (329, 328, 490, 491), (432, 431, 593, 594), (381, 380, 542, 543), (484, 483, 645, 646), (330, 329, 491, 492), (433, 432, 594, 595), (382, 381, 543, 544), (485, 484, 646, 647), (331, 330, 492, 493), (434, 433, 595, 596), (383, 382, 544, 545), (324, 485, 647, 486), (332, 331, 493, 494), (435, 434, 596, 597), (384, 383, 545, 546), (333, 332, 494, 495), (436, 435, 597, 598), (385, 384, 546, 547), (334, 333, 495, 496), (437, 436, 598, 599), (386, 385, 547, 548), (335, 334, 496, 497), (438, 437, 599, 600), (387, 386, 548, 549), (336, 335, 497, 498), (439, 438, 600, 601), (388, 387, 549, 550), (337, 336, 498, 499), (440, 439, 601, 602), (389, 388, 550, 551), (338, 337, 499, 500), (441, 440, 602, 603), (390, 389, 551, 552), (339, 338, 500, 501), (442, 441, 603, 604), (391, 390, 552, 553), (340, 339, 501, 502), (443, 442, 604, 605), (392, 391, 553, 554), (341, 340, 502, 503), (444, 443, 605, 606), (393, 392, 554, 555), (342, 341, 503, 504), (445, 444, 606, 607), (394, 393, 555, 556), (343, 342, 504, 505), (446, 445, 607, 608), (395, 394, 556, 557), (344, 343, 505, 506), (447, 446, 608, 609), (396, 395, 557, 558), (345, 344, 506, 507), (448, 447, 609, 610), (397, 396, 558, 559), (346, 345, 507, 508), (449, 448, 610, 611), (398, 397, 559, 560), (347, 346, 508, 509), (450, 449, 611, 612), (399, 398, 560, 561)])
_uv = me_001.uv_layers.new(name='UV 贴图')
_uv.uv.foreach_set('vector', [1.0, 0.00618, 1.0, 1.0, 0.9938, 1.0, 0.9938, 0.00618, 0.9938, 0.00618, 0.9938, 1.0, 0.9877, 1.0, 0.9877, 0.00618, 0.9877, 0.00618, 0.9877, 1.0, 0.9815, 1.0, 0.9815, 0.00618, 0.9815, 0.00618, 0.9815, 1.0, 0.9753, 1.0, 0.9753, 0.00618, 0.9753, 0.00618, 0.9753, 1.0, 0.9691, 1.0, 0.9691, 0.00618, 0.9691, 0.00618, 0.9691, 1.0, 0.963, 1.0, 0.963, 0.00618, 0.963, 0.00618, 0.963, 1.0, 0.9568, 1.0, 0.9568, 0.00618, 0.9568, 0.00618, 0.9568, 1.0, 0.9506, 1.0, 0.9506, 0.00618, 0.9506, 0.00618, 0.9506, 1.0, 0.9444, 1.0, 0.9444, 0.00618, 0.9444, 0.00618, 0.9444, 1.0, 0.9383, 1.0, 0.9383, 0.00618, 0.9383, 0.00618, 0.9383, 1.0, 0.9321, 1.0, 0.9321, 0.00618, 0.9321, 0.00618, 0.9321, 1.0, 0.9259, 1.0, 0.9259, 0.00618, 0.9259, 0.00618, 0.9259, 1.0, 0.9198, 1.0, 0.9198, 0.00618, 0.9198, 0.00618, 0.9198, 1.0, 0.9136, 1.0, 0.9136, 0.00618, 0.9136, 0.00618, 0.9136, 1.0, 0.9074, 1.0, 0.9074, 0.00618, 0.9074, 0.00618, 0.9074, 1.0, 0.9012, 1.0, 0.9012, 0.00618, 0.9012, 0.00618, 0.9012, 1.0, 0.8951, 1.0, 0.8951, 0.00618, 0.8951, 0.00618, 0.8951, 1.0, 0.8889, 1.0, 0.8889, 0.00618, 0.8889, 0.00618, 0.8889, 1.0, 0.8827, 1.0, 0.8827, 0.00618, 0.8827, 0.00618, 0.8827, 1.0, 0.8765, 1.0, 0.8765, 0.00618, 0.8765, 0.00618, 0.8765, 1.0, 0.8704, 1.0, 0.8704, 0.00618, 0.8704, 0.00618, 0.8704, 1.0, 0.8642, 1.0, 0.8642, 0.00618, 0.8642, 0.00618, 0.8642, 1.0, 0.858, 1.0, 0.858, 0.00618, 0.858, 0.00618, 0.858, 1.0, 0.8519, 1.0, 0.8519, 0.00618, 0.8519, 0.00618, 0.8519, 1.0, 0.8457, 1.0, 0.8457, 0.00618, 0.8457, 0.00618, 0.8457, 1.0, 0.8395, 1.0, 0.8395, 0.00618, 0.8395, 0.00618, 0.8395, 1.0, 0.8333, 1.0, 0.8333, 0.00618, 0.8333, 0.00618, 0.8333, 1.0, 0.8272, 1.0, 0.8272, 0.00618, 0.8272, 0.00618, 0.8272, 1.0, 0.821, 1.0, 0.821, 0.00618, 0.821, 0.00618, 0.821, 1.0, 0.8148, 1.0, 0.8148, 0.00618, 0.8148, 0.00618, 0.8148, 1.0, 0.8086, 1.0, 0.8086, 0.00618, 0.8086, 0.00618, 0.8086, 1.0, 0.8025, 1.0, 0.8025, 0.00618, 0.8025, 0.00618, 0.8025, 1.0, 0.7963, 1.0, 0.7963, 0.00618, 0.7963, 0.00618, 0.7963, 1.0, 0.7901, 1.0, 0.7901, 0.00618, 0.7901, 0.00618, 0.7901, 1.0, 0.784, 1.0, 0.784, 0.00618, 0.784, 0.00618, 0.784, 1.0, 0.7778, 1.0, 0.7778, 0.00618, 0.7778, 0.00618, 0.7778, 1.0, 0.7716, 1.0, 0.7716, 0.00618, 0.7716, 0.00618, 0.7716, 1.0, 0.7654, 1.0, 0.7654, 0.00618, 0.7654, 0.00618, 0.7654, 1.0, 0.7593, 1.0, 0.7593, 0.00618, 0.7593, 0.00618, 0.7593, 1.0, 0.7531, 1.0, 0.7531, 0.00618, 0.7531, 0.00618, 0.7531, 1.0, 0.7469, 1.0, 0.7469, 0.00618, 0.7469, 0.00618, 0.7469, 1.0, 0.7407, 1.0, 0.7407, 0.00618, 0.7407, 0.00618, 0.7407, 1.0, 0.7346, 1.0, 0.7346, 0.00618, 0.7346, 0.00618, 0.7346, 1.0, 0.7284, 1.0, 0.7284, 0.00618, 0.7284, 0.00618, 0.7284, 1.0, 0.7222, 1.0, 0.7222, 0.00618, 0.7222, 0.00618, 0.7222, 1.0, 0.716, 1.0, 0.716, 0.00618, 0.716, 0.00618, 0.716, 1.0, 0.7099, 1.0, 0.7099, 0.00618, 0.7099, 0.00618, 0.7099, 1.0, 0.7037, 1.0, 0.7037, 0.00618, 0.7037, 0.00618, 0.7037, 1.0, 0.6975, 1.0, 0.6975, 0.00618, 0.6975, 0.00618, 0.6975, 1.0, 0.6914, 1.0, 0.6914, 0.00618, 0.6914, 0.00618, 0.6914, 1.0, 0.6852, 1.0, 0.6852, 0.00618, 0.6852, 0.00618, 0.6852, 1.0, 0.679, 1.0, 0.679, 0.00618, 0.679, 0.00618, 0.679, 1.0, 0.6728, 1.0, 0.6728, 0.00618, 0.6728, 0.00618, 0.6728, 1.0, 0.6667, 1.0, 0.6667, 0.00618, 0.6667, 0.00618, 0.6667, 1.0, 0.6605, 1.0, 0.6605, 0.00618, 0.6605, 0.00618, 0.6605, 1.0, 0.6543, 1.0, 0.6543, 0.00618, 0.6543, 0.00618, 0.6543, 1.0, 0.6481, 1.0, 0.6481, 0.00618, 0.6481, 0.00618, 0.6481, 1.0, 0.642, 1.0, 0.642, 0.00618, 0.642, 0.00618, 0.642, 1.0, 0.6358, 1.0, 0.6358, 0.00618, 0.6358, 0.00618, 0.6358, 1.0, 0.6296, 1.0, 0.6296, 0.00618, 0.6296, 0.00618, 0.6296, 1.0, 0.6235, 1.0, 0.6235, 0.00618, 0.6235, 0.00618, 0.6235, 1.0, 0.6173, 1.0, 0.6173, 0.00618, 0.6173, 0.00618, 0.6173, 1.0, 0.6111, 1.0, 0.6111, 0.00618, 0.6111, 0.00618, 0.6111, 1.0, 0.6049, 1.0, 0.6049, 0.00618, 0.6049, 0.00618, 0.6049, 1.0, 0.5988, 1.0, 0.5988, 0.00618, 0.5988, 0.00618, 0.5988, 1.0, 0.5926, 1.0, 0.5926, 0.00618, 0.5926, 0.00618, 0.5926, 1.0, 0.5864, 1.0, 0.5864, 0.00618, 0.5864, 0.00618, 0.5864, 1.0, 0.5802, 1.0, 0.5802, 0.00618, 0.5802, 0.00618, 0.5802, 1.0, 0.5741, 1.0, 0.5741, 0.00618, 0.5741, 0.00618, 0.5741, 1.0, 0.5679, 1.0, 0.5679, 0.00618, 0.5679, 0.00618, 0.5679, 1.0, 0.5617, 1.0, 0.5617, 0.00618, 0.5617, 0.00618, 0.5617, 1.0, 0.5556, 1.0, 0.5556, 0.00618, 0.5556, 0.00618, 0.5556, 1.0, 0.5494, 1.0, 0.5494, 0.00618, 0.5494, 0.00618, 0.5494, 1.0, 0.5432, 1.0, 0.5432, 0.00618, 0.5432, 0.00618, 0.5432, 1.0, 0.537, 1.0, 0.537, 0.00618, 0.537, 0.00618, 0.537, 1.0, 0.5309, 1.0, 0.5309, 0.00618, 0.5309, 0.00618, 0.5309, 1.0, 0.5247, 1.0, 0.5247, 0.00618, 0.5247, 0.00618, 0.5247, 1.0, 0.5185, 1.0, 0.5185, 0.00618, 0.5185, 0.00618, 0.5185, 1.0, 0.5123, 1.0, 0.5123, 0.00618, 0.5123, 0.00618, 0.5123, 1.0, 0.5062, 1.0, 0.5062, 0.00618, 0.5062, 0.00618, 0.5062, 1.0, 0.5, 1.0, 0.5, 0.00618, 0.5, 0.00618, 0.5, 1.0, 0.4938, 1.0, 0.4938, 0.00618, 0.4938, 0.00618, 0.4938, 1.0, 0.4877, 1.0, 0.4877, 0.00618, 0.4877, 0.00618, 0.4877, 1.0, 0.4815, 1.0, 0.4815, 0.00618, 0.4815, 0.00618, 0.4815, 1.0, 0.4753, 1.0, 0.4753, 0.00618, 0.4753, 0.00618, 0.4753, 1.0, 0.4691, 1.0, 0.4691, 0.00618, 0.4691, 0.00618, 0.4691, 1.0, 0.463, 1.0, 0.463, 0.00618, 0.463, 0.00618, 0.463, 1.0, 0.4568, 1.0, 0.4568, 0.00618, 0.4568, 0.00618, 0.4568, 1.0, 0.4506, 1.0, 0.4506, 0.00618, 0.4506, 0.00618, 0.4506, 1.0, 0.4444, 1.0, 0.4444, 0.00618, 0.4444, 0.00618, 0.4444, 1.0, 0.4383, 1.0, 0.4383, 0.00618, 0.4383, 0.00618, 0.4383, 1.0, 0.4321, 1.0, 0.4321, 0.00618, 0.4321, 0.00618, 0.4321, 1.0, 0.4259, 1.0, 0.4259, 0.00618, 0.4259, 0.00618, 0.4259, 1.0, 0.4198, 1.0, 0.4198, 0.00618, 0.4198, 0.00618, 0.4198, 1.0, 0.4136, 1.0, 0.4136, 0.00618, 0.4136, 0.00618, 0.4136, 1.0, 0.4074, 1.0, 0.4074, 0.00618, 0.4074, 0.00618, 0.4074, 1.0, 0.4012, 1.0, 0.4012, 0.00618, 0.4012, 0.00618, 0.4012, 1.0, 0.3951, 1.0, 0.3951, 0.00618, 0.3951, 0.00618, 0.3951, 1.0, 0.3889, 1.0, 0.3889, 0.00618, 0.3889, 0.00618, 0.3889, 1.0, 0.3827, 1.0, 0.3827, 0.00618, 0.3827, 0.00618, 0.3827, 1.0, 0.3765, 1.0, 0.3765, 0.00618, 0.3765, 0.00618, 0.3765, 1.0, 0.3704, 1.0, 0.3704, 0.00618, 0.3704, 0.00618, 0.3704, 1.0, 0.3642, 1.0, 0.3642, 0.00618, 0.3642, 0.00618, 0.3642, 1.0, 0.358, 1.0, 0.358, 0.00618, 0.358, 0.00618, 0.358, 1.0, 0.3519, 1.0, 0.3519, 0.00618, 0.3519, 0.00618, 0.3519, 1.0, 0.3457, 1.0, 0.3457, 0.00618, 0.3457, 0.00618, 0.3457, 1.0, 0.3395, 1.0, 0.3395, 0.00618, 0.3395, 0.00618, 0.3395, 1.0, 0.3333, 1.0, 0.3333, 0.00618, 0.3333, 0.00618, 0.3333, 1.0, 0.3272, 1.0, 0.3272, 0.00618, 0.3272, 0.00618, 0.3272, 1.0, 0.321, 1.0, 0.321, 0.00618, 0.321, 0.00618, 0.321, 1.0, 0.3148, 1.0, 0.3148, 0.00618, 0.3148, 0.00618, 0.3148, 1.0, 0.3086, 1.0, 0.3086, 0.00618, 0.3086, 0.00618, 0.3086, 1.0, 0.3025, 1.0, 0.3025, 0.00618, 0.3025, 0.00618, 0.3025, 1.0, 0.2963, 1.0, 0.2963, 0.00618, 0.2963, 0.00618, 0.2963, 1.0, 0.2901, 1.0, 0.2901, 0.00618, 0.2901, 0.00618, 0.2901, 1.0, 0.284, 1.0, 0.284, 0.00618, 0.284, 0.00618, 0.284, 1.0, 0.2778, 1.0, 0.2778, 0.00618, 0.2778, 0.00618, 0.2778, 1.0, 0.2716, 1.0, 0.2716, 0.00618, 0.2716, 0.00618, 0.2716, 1.0, 0.2654, 1.0, 0.2654, 0.00618, 0.2654, 0.00618, 0.2654, 1.0, 0.2593, 1.0, 0.2593, 0.00618, 0.2593, 0.00618, 0.2593, 1.0, 0.2531, 1.0, 0.2531, 0.00618, 0.2531, 0.00618, 0.2531, 1.0, 0.2469, 1.0, 0.2469, 0.00618, 0.2469, 0.00618, 0.2469, 1.0, 0.2407, 1.0, 0.2407, 0.00618, 0.2407, 0.00618, 0.2407, 1.0, 0.2346, 1.0, 0.2346, 0.00618, 0.2346, 0.00618, 0.2346, 1.0, 0.2284, 1.0, 0.2284, 0.00618, 0.2284, 0.00618, 0.2284, 1.0, 0.2222, 1.0, 0.2222, 0.00618, 0.2222, 0.00618, 0.2222, 1.0, 0.216, 1.0, 0.216, 0.00618, 0.216, 0.00618, 0.216, 1.0, 0.2099, 1.0, 0.2099, 0.00618, 0.2099, 0.00618, 0.2099, 1.0, 0.2037, 1.0, 0.2037, 0.00618, 0.2037, 0.00618, 0.2037, 1.0, 0.1975, 1.0, 0.1975, 0.00618, 0.1975, 0.00618, 0.1975, 1.0, 0.1914, 1.0, 0.1914, 0.00618, 0.1914, 0.00618, 0.1914, 1.0, 0.1852, 1.0, 0.1852, 0.00618, 0.1852, 0.00618, 0.1852, 1.0, 0.179, 1.0, 0.179, 0.00618, 0.179, 0.00618, 0.179, 1.0, 0.1728, 1.0, 0.1728, 0.00618, 0.1728, 0.00618, 0.1728, 1.0, 0.1667, 1.0, 0.1667, 0.00618, 0.1667, 0.00618, 0.1667, 1.0, 0.1605, 1.0, 0.1605, 0.00618, 0.1605, 0.00618, 0.1605, 1.0, 0.1543, 1.0, 0.1543, 0.00618, 0.1543, 0.00618, 0.1543, 1.0, 0.1481, 1.0, 0.1481, 0.00618, 0.1481, 0.00618, 0.1481, 1.0, 0.142, 1.0, 0.142, 0.00618, 0.142, 0.00618, 0.142, 1.0, 0.1358, 1.0, 0.1358, 0.00618, 0.1358, 0.00618, 0.1358, 1.0, 0.1296, 1.0, 0.1296, 0.00618, 0.1296, 0.00618, 0.1296, 1.0, 0.1235, 1.0, 0.1235, 0.00618, 0.1235, 0.00618, 0.1235, 1.0, 0.1173, 1.0, 0.1173, 0.00618, 0.1173, 0.00618, 0.1173, 1.0, 0.1111, 1.0, 0.1111, 0.00618, 0.1111, 0.00618, 0.1111, 1.0, 0.1049, 1.0, 0.1049, 0.00618, 0.1049, 0.00618, 0.1049, 1.0, 0.09877, 1.0, 0.09877, 0.00618, 0.09877, 0.00618, 0.09877, 1.0, 0.09259, 1.0, 0.09259, 0.00618, 0.09259, 0.00618, 0.09259, 1.0, 0.08642, 1.0, 0.08642, 0.00618, 0.08642, 0.00618, 0.08642, 1.0, 0.08025, 1.0, 0.08025, 0.00618, 0.08025, 0.00618, 0.08025, 1.0, 0.07407, 1.0, 0.07407, 0.00618, 0.07407, 0.00618, 0.07407, 1.0, 0.0679, 1.0, 0.0679, 0.00618, 0.0679, 0.00618, 0.0679, 1.0, 0.06173, 1.0, 0.06173, 0.00618, 0.06173, 0.00618, 0.06173, 1.0, 0.05556, 1.0, 0.05556, 0.00618, 0.05556, 0.00618, 0.05556, 1.0, 0.04938, 1.0, 0.04938, 0.00618, 0.04938, 0.00618, 0.04938, 1.0, 0.04321, 1.0, 0.04321, 0.00618, 0.04321, 0.00618, 0.04321, 1.0, 0.03704, 1.0, 0.03704, 0.00618, 0.03704, 0.00618, 0.03704, 1.0, 0.03086, 1.0, 0.03086, 0.00618, 0.03086, 0.00618, 0.03086, 1.0, 0.02469, 1.0, 0.02469, 0.00618, 0.02469, 0.00618, 0.02469, 1.0, 0.01852, 1.0, 0.01852, 0.00618, 0.01852, 0.00618, 0.01852, 1.0, 0.01235, 1.0, 0.01235, 0.00618, 0.6914, 1.0, 0.6975, 1.0, 0.6975, 1.0, 0.6914, 1.0, 0.01235, 0.00618, 0.01235, 1.0, 0.006173, 1.0, 0.006173, 0.00618, 0.006173, 0.00618, 0.006173, 1.0, 5.551e-07, 1.0, 5.551e-07, 0.00618, 0.5326, 0.08353, 0.5339, 0.08351, 0.5351, 0.08343, 0.5363, 0.08332, 0.5375, 0.08315, 0.5387, 0.08294, 0.5399, 0.08268, 0.541, 0.08238, 0.5422, 0.08203, 0.5434, 0.08164, 0.5445, 0.0812, 0.5456, 0.08072, 0.5467, 0.0802, 0.5478, 0.07963, 0.5488, 0.07902, 0.5499, 0.07837, 0.5509, 0.07769, 0.5518, 0.07696, 0.5528, 0.0762, 0.5537, 0.0754, 0.5546, 0.07456, 0.5554, 0.0737, 0.5563, 0.0728, 0.557, 0.07187, 0.5578, 0.0709, 0.5585, 0.06992, 0.5592, 0.0689, 0.5598, 0.06786, 0.5604, 0.0668, 0.5609, 0.06571, 0.5614, 0.0646, 0.5619, 0.06348, 0.5623, 0.06234, 0.5627, 0.06118, 0.563, 0.06001, 0.5633, 0.05883, 0.5635, 0.05763, 0.5637, 0.05643, 0.5638, 0.05522, 0.5639, 0.05401, 0.564, 0.0528, 0.564, 0.05158, 0.5639, 0.05037, 0.5638, 0.04916, 0.5637, 0.04795, 0.5635, 0.04675, 0.5633, 0.04556, 0.563, 0.04437, 0.5627, 0.0432, 0.5623, 0.04205, 0.5619, 0.0409, 0.5614, 0.03978, 0.5609, 0.03867, 0.5604, 0.03759, 0.5598, 0.03652, 0.5592, 0.03548, 0.5585, 0.03447, 0.5578, 0.03348, 0.557, 0.03252, 0.5563, 0.03159, 0.5554, 0.03069, 0.5546, 0.02982, 0.5537, 0.02898, 0.5528, 0.02818, 0.5518, 0.02742, 0.5509, 0.0267, 0.5499, 0.02601, 0.5488, 0.02536, 0.5478, 0.02475, 0.5467, 0.02419, 0.5456, 0.02366, 0.5445, 0.02318, 0.5434, 0.02274, 0.5422, 0.02235, 0.541, 0.022, 0.5399, 0.0217, 0.5387, 0.02144, 0.5375, 0.02123, 0.5363, 0.02106, 0.5351, 0.02095, 0.5339, 0.02088, 0.5326, 0.02085, 0.5314, 0.02088, 0.5302, 0.02095, 0.529, 0.02106, 0.5278, 0.02123, 0.5266, 0.02144, 0.5254, 0.0217, 0.5242, 0.022, 0.5231, 0.02235, 0.5219, 0.02274, 0.5208, 0.02318, 0.5197, 0.02366, 0.5186, 0.02419, 0.5175, 0.02475, 0.5165, 0.02536, 0.5154, 0.02601, 0.5144, 0.0267, 0.5134, 0.02742, 0.5125, 0.02818, 0.5116, 0.02898, 0.5107, 0.02982, 0.5098, 0.03069, 0.509, 0.03159, 0.5083, 0.03252, 0.5075, 0.03348, 0.5068, 0.03447, 0.5061, 0.03548, 0.5055, 0.03652, 0.5049, 0.03759, 0.5044, 0.03867, 0.5039, 0.03978, 0.5034, 0.0409, 0.503, 0.04205, 0.5026, 0.0432, 0.5023, 0.04437, 0.502, 0.04556, 0.5018, 0.04675, 0.5016, 0.04795, 0.5015, 0.04916, 0.5014, 0.05037, 0.5013, 0.05158, 0.5013, 0.0528, 0.5014, 0.05401, 0.5015, 0.05522, 0.5016, 0.05643, 0.5018, 0.05763, 0.502, 0.05883, 0.5023, 0.06001, 0.5026, 0.06118, 0.503, 0.06234, 0.5034, 0.06348, 0.5039, 0.0646, 0.5044, 0.06571, 0.5049, 0.0668, 0.5055, 0.06786, 0.5061, 0.0689, 0.5068, 0.06992, 0.5075, 0.0709, 0.5083, 0.07187, 0.509, 0.0728, 0.5098, 0.0737, 0.5107, 0.07456, 0.5116, 0.0754, 0.5125, 0.0762, 0.5134, 0.07696, 0.5144, 0.07769, 0.5154, 0.07837, 0.5165, 0.07902, 0.5175, 0.07963, 0.5186, 0.0802, 0.5197, 0.08072, 0.5208, 0.0812, 0.5219, 0.08164, 0.5231, 0.08203, 0.5242, 0.08238, 0.5254, 0.08268, 0.5266, 0.08294, 0.5278, 0.08315, 0.529, 0.08332, 0.5302, 0.08343, 0.5314, 0.08351, 0.8519, 1.0, 0.858, 1.0, 0.858, 1.0, 0.8519, 1.0, 0.7963, 1.0, 0.8025, 1.0, 0.8025, 1.0, 0.7963, 1.0, 0.05556, 1.0, 0.06173, 1.0, 0.06173, 1.0, 0.05556, 1.0, 0.9012, 1.0, 0.9074, 1.0, 0.9074, 1.0, 0.9012, 1.0, 0.1605, 1.0, 0.1667, 1.0, 0.1667, 1.0, 0.1605, 1.0, 0.2654, 1.0, 0.2716, 1.0, 0.2716, 1.0, 0.2654, 1.0, 0.3704, 1.0, 0.3765, 1.0, 0.3765, 1.0, 0.3704, 1.0, 0.4753, 1.0, 0.4815, 1.0, 0.4815, 1.0, 0.4753, 1.0, 0.5802, 1.0, 0.5864, 1.0, 0.5864, 1.0, 0.5802, 1.0, 0.6852, 1.0, 0.6914, 1.0, 0.6914, 1.0, 0.6852, 1.0, 0.7901, 1.0, 0.7963, 1.0, 0.7963, 1.0, 0.7901, 1.0, 0.04938, 1.0, 0.05556, 1.0, 0.05556, 1.0, 0.04938, 1.0, 0.8951, 1.0, 0.9012, 1.0, 0.9012, 1.0, 0.8951, 1.0, 0.1543, 1.0, 0.1605, 1.0, 0.1605, 1.0, 0.1543, 1.0, 0.2593, 1.0, 0.2654, 1.0, 0.2654, 1.0, 0.2593, 1.0, 0.3642, 1.0, 0.3704, 1.0, 0.3704, 1.0, 0.3642, 1.0, 0.4691, 1.0, 0.4753, 1.0, 0.4753, 1.0, 0.4691, 1.0, 0.5741, 1.0, 0.5802, 1.0, 0.5802, 1.0, 0.5741, 1.0, 0.679, 1.0, 0.6852, 1.0, 0.6852, 1.0, 0.679, 1.0, 0.9938, 1.0, 1.0, 1.0, 1.0, 1.0, 0.9938, 1.0, 0.784, 1.0, 0.7901, 1.0, 0.7901, 1.0, 0.784, 1.0, 0.04321, 1.0, 0.04938, 1.0, 0.04938, 1.0, 0.04321, 1.0, 0.8889, 1.0, 0.8951, 1.0, 0.8951, 1.0, 0.8889, 1.0, 0.1481, 1.0, 0.1543, 1.0, 0.1543, 1.0, 0.1481, 1.0, 0.2531, 1.0, 0.2593, 1.0, 0.2593, 1.0, 0.2531, 1.0, 0.358, 1.0, 0.3642, 1.0, 0.3642, 1.0, 0.358, 1.0, 0.463, 1.0, 0.4691, 1.0, 0.4691, 1.0, 0.463, 1.0, 0.5679, 1.0, 0.5741, 1.0, 0.5741, 1.0, 0.5679, 1.0, 0.6728, 1.0, 0.679, 1.0, 0.679, 1.0, 0.6728, 1.0, 0.7778, 1.0, 0.784, 1.0, 0.784, 1.0, 0.7778, 1.0, 0.03704, 1.0, 0.04321, 1.0, 0.04321, 1.0, 0.03704, 1.0, 0.8827, 1.0, 0.8889, 1.0, 0.8889, 1.0, 0.8827, 1.0, 0.142, 1.0, 0.1481, 1.0, 0.1481, 1.0, 0.142, 1.0, 0.9877, 1.0, 0.9938, 1.0, 0.9938, 1.0, 0.9877, 1.0, 0.2469, 1.0, 0.2531, 1.0, 0.2531, 1.0, 0.2469, 1.0, 0.3519, 1.0, 0.358, 1.0, 0.358, 1.0, 0.3519, 1.0, 0.4568, 1.0, 0.463, 1.0, 0.463, 1.0, 0.4568, 1.0, 0.5617, 1.0, 0.5679, 1.0, 0.5679, 1.0, 0.5617, 1.0, 0.6667, 1.0, 0.6728, 1.0, 0.6728, 1.0, 0.6667, 1.0, 0.7716, 1.0, 0.7778, 1.0, 0.7778, 1.0, 0.7716, 1.0, 0.03086, 1.0, 0.03704, 1.0, 0.03704, 1.0, 0.03086, 1.0, 0.8765, 1.0, 0.8827, 1.0, 0.8827, 1.0, 0.8765, 1.0, 0.1358, 1.0, 0.142, 1.0, 0.142, 1.0, 0.1358, 1.0, 0.9815, 1.0, 0.9877, 1.0, 0.9877, 1.0, 0.9815, 1.0, 0.2407, 1.0, 0.2469, 1.0, 0.2469, 1.0, 0.2407, 1.0, 0.3457, 1.0, 0.3519, 1.0, 0.3519, 1.0, 0.3457, 1.0, 0.4506, 1.0, 0.4568, 1.0, 0.4568, 1.0, 0.4506, 1.0, 0.5556, 1.0, 0.5617, 1.0, 0.5617, 1.0, 0.5556, 1.0, 0.6605, 1.0, 0.6667, 1.0, 0.6667, 1.0, 0.6605, 1.0, 0.7654, 1.0, 0.7716, 1.0, 0.7716, 1.0, 0.7654, 1.0, 0.02469, 1.0, 0.03086, 1.0, 0.03086, 1.0, 0.02469, 1.0, 0.8704, 1.0, 0.8765, 1.0, 0.8765, 1.0, 0.8704, 1.0, 0.1296, 1.0, 0.1358, 1.0, 0.1358, 1.0, 0.1296, 1.0, 0.9753, 1.0, 0.9815, 1.0, 0.9815, 1.0, 0.9753, 1.0, 0.2346, 1.0, 0.2407, 1.0, 0.2407, 1.0, 0.2346, 1.0, 0.3395, 1.0, 0.3457, 1.0, 0.3457, 1.0, 0.3395, 1.0, 0.4444, 1.0, 0.4506, 1.0, 0.4506, 1.0, 0.4444, 1.0, 0.5494, 1.0, 0.5556, 1.0, 0.5556, 1.0, 0.5494, 1.0, 0.6543, 1.0, 0.6605, 1.0, 0.6605, 1.0, 0.6543, 1.0, 0.7593, 1.0, 0.7654, 1.0, 0.7654, 1.0, 0.7593, 1.0, 0.01852, 1.0, 0.02469, 1.0, 0.02469, 1.0, 0.01852, 1.0, 0.8642, 1.0, 0.8704, 1.0, 0.8704, 1.0, 0.8642, 1.0, 0.1235, 1.0, 0.1296, 1.0, 0.1296, 1.0, 0.1235, 1.0, 0.9691, 1.0, 0.9753, 1.0, 0.9753, 1.0, 0.9691, 1.0, 0.2284, 1.0, 0.2346, 1.0, 0.2346, 1.0, 0.2284, 1.0, 0.3333, 1.0, 0.3395, 1.0, 0.3395, 1.0, 0.3333, 1.0, 0.4383, 1.0, 0.4444, 1.0, 0.4444, 1.0, 0.4383, 1.0, 0.5432, 1.0, 0.5494, 1.0, 0.5494, 1.0, 0.5432, 1.0, 0.6481, 1.0, 0.6543, 1.0, 0.6543, 1.0, 0.6481, 1.0, 0.7531, 1.0, 0.7593, 1.0, 0.7593, 1.0, 0.7531, 1.0, 0.01235, 1.0, 0.01852, 1.0, 0.01852, 1.0, 0.01235, 1.0, 0.858, 1.0, 0.8642, 1.0, 0.8642, 1.0, 0.858, 1.0, 0.1173, 1.0, 0.1235, 1.0, 0.1235, 1.0, 0.1173, 1.0, 0.963, 1.0, 0.9691, 1.0, 0.9691, 1.0, 0.963, 1.0, 0.2222, 1.0, 0.2284, 1.0, 0.2284, 1.0, 0.2222, 1.0, 0.3272, 1.0, 0.3333, 1.0, 0.3333, 1.0, 0.3272, 1.0, 0.4321, 1.0, 0.4383, 1.0, 0.4383, 1.0, 0.4321, 1.0, 0.537, 1.0, 0.5432, 1.0, 0.5432, 1.0, 0.537, 1.0, 0.642, 1.0, 0.6481, 1.0, 0.6481, 1.0, 0.642, 1.0, 0.7469, 1.0, 0.7531, 1.0, 0.7531, 1.0, 0.7469, 1.0, 0.006173, 1.0, 0.01235, 1.0, 0.01235, 1.0, 0.006173, 1.0, 0.8519, 1.0, 0.858, 1.0, 0.858, 1.0, 0.8519, 1.0, 0.1111, 1.0, 0.1173, 1.0, 0.1173, 1.0, 0.1111, 1.0, 0.9568, 1.0, 0.963, 1.0, 0.963, 1.0, 0.9568, 1.0, 0.216, 1.0, 0.2222, 1.0, 0.2222, 1.0, 0.216, 1.0, 0.321, 1.0, 0.3272, 1.0, 0.3272, 1.0, 0.321, 1.0, 0.4259, 1.0, 0.4321, 1.0, 0.4321, 1.0, 0.4259, 1.0, 0.5309, 1.0, 0.537, 1.0, 0.537, 1.0, 0.5309, 1.0, 0.6358, 1.0, 0.642, 1.0, 0.642, 1.0, 0.6358, 1.0, 0.7407, 1.0, 0.7469, 1.0, 0.7469, 1.0, 0.7407, 1.0, 5.551e-07, 1.0, 0.006173, 1.0, 0.006173, 1.0, 5.551e-07, 1.0, 0.8457, 1.0, 0.8519, 1.0, 0.8519, 1.0, 0.8457, 1.0, 0.1049, 1.0, 0.1111, 1.0, 0.1111, 1.0, 0.1049, 1.0, 0.9506, 1.0, 0.9568, 1.0, 0.9568, 1.0, 0.9506, 1.0, 0.2099, 1.0, 0.216, 1.0, 0.216, 1.0, 0.2099, 1.0, 0.3148, 1.0, 0.321, 1.0, 0.321, 1.0, 0.3148, 1.0, 0.4198, 1.0, 0.4259, 1.0, 0.4259, 1.0, 0.4198, 1.0, 0.5247, 1.0, 0.5309, 1.0, 0.5309, 1.0, 0.5247, 1.0, 0.6296, 1.0, 0.6358, 1.0, 0.6358, 1.0, 0.6296, 1.0, 0.7346, 1.0, 0.7407, 1.0, 0.7407, 1.0, 0.7346, 1.0, 0.8395, 1.0, 0.8457, 1.0, 0.8457, 1.0, 0.8395, 1.0, 0.09877, 1.0, 0.1049, 1.0, 0.1049, 1.0, 0.09877, 1.0, 0.9444, 1.0, 0.9506, 1.0, 0.9506, 1.0, 0.9444, 1.0, 0.2037, 1.0, 0.2099, 1.0, 0.2099, 1.0, 0.2037, 1.0, 0.3086, 1.0, 0.3148, 1.0, 0.3148, 1.0, 0.3086, 1.0, 0.4136, 1.0, 0.4198, 1.0, 0.4198, 1.0, 0.4136, 1.0, 0.5185, 1.0, 0.5247, 1.0, 0.5247, 1.0, 0.5185, 1.0, 0.6235, 1.0, 0.6296, 1.0, 0.6296, 1.0, 0.6235, 1.0, 0.7284, 1.0, 0.7346, 1.0, 0.7346, 1.0, 0.7284, 1.0, 0.8333, 1.0, 0.8395, 1.0, 0.8395, 1.0, 0.8333, 1.0, 0.09259, 1.0, 0.09877, 1.0, 0.09877, 1.0, 0.09259, 1.0, 0.9383, 1.0, 0.9444, 1.0, 0.9444, 1.0, 0.9383, 1.0, 0.1975, 1.0, 0.2037, 1.0, 0.2037, 1.0, 0.1975, 1.0, 0.3025, 1.0, 0.3086, 1.0, 0.3086, 1.0, 0.3025, 1.0, 0.4074, 1.0, 0.4136, 1.0, 0.4136, 1.0, 0.4074, 1.0, 0.5123, 1.0, 0.5185, 1.0, 0.5185, 1.0, 0.5123, 1.0, 0.6173, 1.0, 0.6235, 1.0, 0.6235, 1.0, 0.6173, 1.0, 0.7222, 1.0, 0.7284, 1.0, 0.7284, 1.0, 0.7222, 1.0, 0.8272, 1.0, 0.8333, 1.0, 0.8333, 1.0, 0.8272, 1.0, 0.08642, 1.0, 0.09259, 1.0, 0.09259, 1.0, 0.08642, 1.0, 0.9321, 1.0, 0.9383, 1.0, 0.9383, 1.0, 0.9321, 1.0, 0.1914, 1.0, 0.1975, 1.0, 0.1975, 1.0, 0.1914, 1.0, 0.2963, 1.0, 0.3025, 1.0, 0.3025, 1.0, 0.2963, 1.0, 0.4012, 1.0, 0.4074, 1.0, 0.4074, 1.0, 0.4012, 1.0, 0.5062, 1.0, 0.5123, 1.0, 0.5123, 1.0, 0.5062, 1.0, 0.6111, 1.0, 0.6173, 1.0, 0.6173, 1.0, 0.6111, 1.0, 0.716, 1.0, 0.7222, 1.0, 0.7222, 1.0, 0.716, 1.0, 0.821, 1.0, 0.8272, 1.0, 0.8272, 1.0, 0.821, 1.0, 0.08025, 1.0, 0.08642, 1.0, 0.08642, 1.0, 0.08025, 1.0, 0.9259, 1.0, 0.9321, 1.0, 0.9321, 1.0, 0.9259, 1.0, 0.1852, 1.0, 0.1914, 1.0, 0.1914, 1.0, 0.1852, 1.0, 0.2901, 1.0, 0.2963, 1.0, 0.2963, 1.0, 0.2901, 1.0, 0.3951, 1.0, 0.4012, 1.0, 0.4012, 1.0, 0.3951, 1.0, 0.5, 1.0, 0.5062, 1.0, 0.5062, 1.0, 0.5, 1.0, 0.6049, 1.0, 0.6111, 1.0, 0.6111, 1.0, 0.6049, 1.0, 0.7099, 1.0, 0.716, 1.0, 0.716, 1.0, 0.7099, 1.0, 0.8148, 1.0, 0.821, 1.0, 0.821, 1.0, 0.8148, 1.0, 0.07407, 1.0, 0.08025, 1.0, 0.08025, 1.0, 0.07407, 1.0, 0.9198, 1.0, 0.9259, 1.0, 0.9259, 1.0, 0.9198, 1.0, 0.179, 1.0, 0.1852, 1.0, 0.1852, 1.0, 0.179, 1.0, 0.284, 1.0, 0.2901, 1.0, 0.2901, 1.0, 0.284, 1.0, 0.3889, 1.0, 0.3951, 1.0, 0.3951, 1.0, 0.3889, 1.0, 0.4938, 1.0, 0.5, 1.0, 0.5, 1.0, 0.4938, 1.0, 0.5988, 1.0, 0.6049, 1.0, 0.6049, 1.0, 0.5988, 1.0, 0.7037, 1.0, 0.7099, 1.0, 0.7099, 1.0, 0.7037, 1.0, 0.8086, 1.0, 0.8148, 1.0, 0.8148, 1.0, 0.8086, 1.0, 0.0679, 1.0, 0.07407, 1.0, 0.07407, 1.0, 0.0679, 1.0, 0.9136, 1.0, 0.9198, 1.0, 0.9198, 1.0, 0.9136, 1.0, 0.1728, 1.0, 0.179, 1.0, 0.179, 1.0, 0.1728, 1.0, 0.2778, 1.0, 0.284, 1.0, 0.284, 1.0, 0.2778, 1.0, 0.3827, 1.0, 0.3889, 1.0, 0.3889, 1.0, 0.3827, 1.0, 0.4877, 1.0, 0.4938, 1.0, 0.4938, 1.0, 0.4877, 1.0, 0.5926, 1.0, 0.5988, 1.0, 0.5988, 1.0, 0.5926, 1.0, 0.6975, 1.0, 0.7037, 1.0, 0.7037, 1.0, 0.6975, 1.0, 0.8025, 1.0, 0.8086, 1.0, 0.8086, 1.0, 0.8025, 1.0, 0.06173, 1.0, 0.0679, 1.0, 0.0679, 1.0, 0.06173, 1.0, 0.9074, 1.0, 0.9136, 1.0, 0.9136, 1.0, 0.9074, 1.0, 0.1667, 1.0, 0.1728, 1.0, 0.1728, 1.0, 0.1667, 1.0, 0.2716, 1.0, 0.2778, 1.0, 0.2778, 1.0, 0.2716, 1.0, 0.3765, 1.0, 0.3827, 1.0, 0.3827, 1.0, 0.3765, 1.0, 0.4815, 1.0, 0.4877, 1.0, 0.4877, 1.0, 0.4815, 1.0, 0.5864, 1.0, 0.5926, 1.0, 0.5926, 1.0, 0.5864, 1.0, 0.4686, 0.08351, 0.4674, 0.08353, 0.4661, 0.08351, 0.4649, 0.08343, 0.4637, 0.08332, 0.4625, 0.08315, 0.4613, 0.08294, 0.4601, 0.08268, 0.459, 0.08238, 0.4578, 0.08203, 0.4566, 0.08164, 0.4555, 0.0812, 0.4544, 0.08072, 0.4533, 0.0802, 0.4522, 0.07963, 0.4512, 0.07902, 0.4501, 0.07837, 0.4491, 0.07769, 0.4482, 0.07696, 0.4472, 0.0762, 0.4463, 0.0754, 0.4454, 0.07456, 0.4446, 0.0737, 0.4437, 0.0728, 0.443, 0.07187, 0.4422, 0.0709, 0.4415, 0.06992, 0.4408, 0.0689, 0.4402, 0.06786, 0.4396, 0.0668, 0.4391, 0.06571, 0.4386, 0.0646, 0.4381, 0.06348, 0.4377, 0.06234, 0.4373, 0.06118, 0.437, 0.06001, 0.4367, 0.05883, 0.4365, 0.05763, 0.4363, 0.05643, 0.4362, 0.05522, 0.4361, 0.05401, 0.436, 0.0528, 0.436, 0.05158, 0.4361, 0.05037, 0.4362, 0.04916, 0.4363, 0.04795, 0.4365, 0.04675, 0.4367, 0.04556, 0.437, 0.04437, 0.4373, 0.0432, 0.4377, 0.04205, 0.4381, 0.0409, 0.4386, 0.03978, 0.4391, 0.03867, 0.4396, 0.03759, 0.4402, 0.03652, 0.4408, 0.03548, 0.4415, 0.03447, 0.4422, 0.03348, 0.443, 0.03252, 0.4437, 0.03159, 0.4446, 0.03069, 0.4454, 0.02982, 0.4463, 0.02898, 0.4472, 0.02818, 0.4482, 0.02742, 0.4491, 0.0267, 0.4501, 0.02601, 0.4512, 0.02536, 0.4522, 0.02475, 0.4533, 0.02419, 0.4544, 0.02366, 0.4555, 0.02318, 0.4566, 0.02274, 0.4578, 0.02235, 0.459, 0.022, 0.4601, 0.0217, 0.4613, 0.02144, 0.4625, 0.02123, 0.4637, 0.02106, 0.4649, 0.02095, 0.4661, 0.02088, 0.4674, 0.02085, 0.4686, 0.02088, 0.4698, 0.02095, 0.471, 0.02106, 0.4722, 0.02123, 0.4734, 0.02144, 0.4746, 0.0217, 0.4758, 0.022, 0.4769, 0.02235, 0.4781, 0.02274, 0.4792, 0.02318, 0.4803, 0.02366, 0.4814, 0.02419, 0.4825, 0.02475, 0.4835, 0.02536, 0.4846, 0.02601, 0.4856, 0.0267, 0.4866, 0.02742, 0.4875, 0.02818, 0.4884, 0.02898, 0.4893, 0.02982, 0.4902, 0.03069, 0.491, 0.03159, 0.4917, 0.03252, 0.4925, 0.03348, 0.4932, 0.03447, 0.4939, 0.03548, 0.4945, 0.03652, 0.4951, 0.03759, 0.4956, 0.03867, 0.4961, 0.03978, 0.4966, 0.0409, 0.497, 0.04205, 0.4974, 0.0432, 0.4977, 0.04437, 0.498, 0.04556, 0.4982, 0.04675, 0.4984, 0.04795, 0.4985, 0.04916, 0.4986, 0.05037, 0.4987, 0.05158, 0.4987, 0.0528, 0.4986, 0.05401, 0.4985, 0.05522, 0.4984, 0.05643, 0.4982, 0.05763, 0.498, 0.05883, 0.4977, 0.06001, 0.4974, 0.06118, 0.497, 0.06234, 0.4966, 0.06348, 0.4961, 0.0646, 0.4956, 0.06571, 0.4951, 0.0668, 0.4945, 0.06786, 0.4939, 0.0689, 0.4932, 0.06992, 0.4925, 0.0709, 0.4917, 0.07187, 0.491, 0.0728, 0.4902, 0.0737, 0.4893, 0.07456, 0.4884, 0.0754, 0.4875, 0.0762, 0.4866, 0.07696, 0.4856, 0.07769, 0.4846, 0.07837, 0.4835, 0.07902, 0.4825, 0.07963, 0.4814, 0.0802, 0.4803, 0.08072, 0.4792, 0.0812, 0.4781, 0.08164, 0.4769, 0.08203, 0.4758, 0.08238, 0.4746, 0.08268, 0.4734, 0.08294, 0.4722, 0.08315, 0.471, 0.08332, 0.4698, 0.08343, 0.216, 1.0, 0.2222, 1.0, 0.2222, 1.0, 0.216, 1.0, 0.5309, 1.0, 0.537, 1.0, 0.537, 1.0, 0.5309, 1.0, 0.8457, 1.0, 0.8519, 1.0, 0.8519, 1.0, 0.8457, 1.0, 0.2099, 1.0, 0.216, 1.0, 0.216, 1.0, 0.2099, 1.0, 0.5247, 1.0, 0.5309, 1.0, 0.5309, 1.0, 0.5247, 1.0, 0.8395, 1.0, 0.8457, 1.0, 0.8457, 1.0, 0.8395, 1.0, 0.2037, 1.0, 0.2099, 1.0, 0.2099, 1.0, 0.2037, 1.0, 0.5185, 1.0, 0.5247, 1.0, 0.5247, 1.0, 0.5185, 1.0, 0.8333, 1.0, 0.8395, 1.0, 0.8395, 1.0, 0.8333, 1.0, 0.1975, 1.0, 0.2037, 1.0, 0.2037, 1.0, 0.1975, 1.0, 0.5123, 1.0, 0.5185, 1.0, 0.5185, 1.0, 0.5123, 1.0, 0.8272, 1.0, 0.8333, 1.0, 0.8333, 1.0, 0.8272, 1.0, 0.1914, 1.0, 0.1975, 1.0, 0.1975, 1.0, 0.1914, 1.0, 0.5062, 1.0, 0.5123, 1.0, 0.5123, 1.0, 0.5062, 1.0, 0.821, 1.0, 0.8272, 1.0, 0.8272, 1.0, 0.821, 1.0, 0.1852, 1.0, 0.1914, 1.0, 0.1914, 1.0, 0.1852, 1.0, 0.5, 1.0, 0.5062, 1.0, 0.5062, 1.0, 0.5, 1.0, 0.8148, 1.0, 0.821, 1.0, 0.821, 1.0, 0.8148, 1.0, 0.179, 1.0, 0.1852, 1.0, 0.1852, 1.0, 0.179, 1.0, 0.4938, 1.0, 0.5, 1.0, 0.5, 1.0, 0.4938, 1.0, 0.8086, 1.0, 0.8148, 1.0, 0.8148, 1.0, 0.8086, 1.0, 0.1728, 1.0, 0.179, 1.0, 0.179, 1.0, 0.1728, 1.0, 0.4877, 1.0, 0.4938, 1.0, 0.4938, 1.0, 0.4877, 1.0, 0.8025, 1.0, 0.8086, 1.0, 0.8086, 1.0, 0.8025, 1.0, 0.1667, 1.0, 0.1728, 1.0, 0.1728, 1.0, 0.1667, 1.0, 0.4815, 1.0, 0.4877, 1.0, 0.4877, 1.0, 0.4815, 1.0, 0.7963, 1.0, 0.8025, 1.0, 0.8025, 1.0, 0.7963, 1.0, 0.1605, 1.0, 0.1667, 1.0, 0.1667, 1.0, 0.1605, 1.0, 0.4753, 1.0, 0.4815, 1.0, 0.4815, 1.0, 0.4753, 1.0, 0.7901, 1.0, 0.7963, 1.0, 0.7963, 1.0, 0.7901, 1.0, 0.1543, 1.0, 0.1605, 1.0, 0.1605, 1.0, 0.1543, 1.0, 0.4691, 1.0, 0.4753, 1.0, 0.4753, 1.0, 0.4691, 1.0, 0.784, 1.0, 0.7901, 1.0, 0.7901, 1.0, 0.784, 1.0, 0.1481, 1.0, 0.1543, 1.0, 0.1543, 1.0, 0.1481, 1.0, 0.463, 1.0, 0.4691, 1.0, 0.4691, 1.0, 0.463, 1.0, 0.7778, 1.0, 0.784, 1.0, 0.784, 1.0, 0.7778, 1.0, 0.142, 1.0, 0.1481, 1.0, 0.1481, 1.0, 0.142, 1.0, 0.4568, 1.0, 0.463, 1.0, 0.463, 1.0, 0.4568, 1.0, 0.7716, 1.0, 0.7778, 1.0, 0.7778, 1.0, 0.7716, 1.0, 0.1358, 1.0, 0.142, 1.0, 0.142, 1.0, 0.1358, 1.0, 0.4506, 1.0, 0.4568, 1.0, 0.4568, 1.0, 0.4506, 1.0, 0.7654, 1.0, 0.7716, 1.0, 0.7716, 1.0, 0.7654, 1.0, 0.1296, 1.0, 0.1358, 1.0, 0.1358, 1.0, 0.1296, 1.0, 0.4444, 1.0, 0.4506, 1.0, 0.4506, 1.0, 0.4444, 1.0, 0.7593, 1.0, 0.7654, 1.0, 0.7654, 1.0, 0.7593, 1.0, 0.1235, 1.0, 0.1296, 1.0, 0.1296, 1.0, 0.1235, 1.0, 0.4383, 1.0, 0.4444, 1.0, 0.4444, 1.0, 0.4383, 1.0, 0.7531, 1.0, 0.7593, 1.0, 0.7593, 1.0, 0.7531, 1.0, 0.1173, 1.0, 0.1235, 1.0, 0.1235, 1.0, 0.1173, 1.0, 0.4321, 1.0, 0.4383, 1.0, 0.4383, 1.0, 0.4321, 1.0, 0.7469, 1.0, 0.7531, 1.0, 0.7531, 1.0, 0.7469, 1.0, 0.1111, 1.0, 0.1173, 1.0, 0.1173, 1.0, 0.1111, 1.0, 0.4259, 1.0, 0.4321, 1.0, 0.4321, 1.0, 0.4259, 1.0, 0.7407, 1.0, 0.7469, 1.0, 0.7469, 1.0, 0.7407, 1.0, 0.1049, 1.0, 0.1111, 1.0, 0.1111, 1.0, 0.1049, 1.0, 0.4198, 1.0, 0.4259, 1.0, 0.4259, 1.0, 0.4198, 1.0, 0.7346, 1.0, 0.7407, 1.0, 0.7407, 1.0, 0.7346, 1.0, 0.09877, 1.0, 0.1049, 1.0, 0.1049, 1.0, 0.09877, 1.0, 0.4136, 1.0, 0.4198, 1.0, 0.4198, 1.0, 0.4136, 1.0, 0.7284, 1.0, 0.7346, 1.0, 0.7346, 1.0, 0.7284, 1.0, 0.09259, 1.0, 0.09877, 1.0, 0.09877, 1.0, 0.09259, 1.0, 0.4074, 1.0, 0.4136, 1.0, 0.4136, 1.0, 0.4074, 1.0, 0.7222, 1.0, 0.7284, 1.0, 0.7284, 1.0, 0.7222, 1.0, 0.08642, 1.0, 0.09259, 1.0, 0.09259, 1.0, 0.08642, 1.0, 0.4012, 1.0, 0.4074, 1.0, 0.4074, 1.0, 0.4012, 1.0, 0.716, 1.0, 0.7222, 1.0, 0.7222, 1.0, 0.716, 1.0, 0.08025, 1.0, 0.08642, 1.0, 0.08642, 1.0, 0.08025, 1.0, 0.3951, 1.0, 0.4012, 1.0, 0.4012, 1.0, 0.3951, 1.0, 0.7099, 1.0, 0.716, 1.0, 0.716, 1.0, 0.7099, 1.0, 0.07407, 1.0, 0.08025, 1.0, 0.08025, 1.0, 0.07407, 1.0, 0.3889, 1.0, 0.3951, 1.0, 0.3951, 1.0, 0.3889, 1.0, 0.7037, 1.0, 0.7099, 1.0, 0.7099, 1.0, 0.7037, 1.0, 0.0679, 1.0, 0.07407, 1.0, 0.07407, 1.0, 0.0679, 1.0, 0.3827, 1.0, 0.3889, 1.0, 0.3889, 1.0, 0.3827, 1.0, 0.6975, 1.0, 0.7037, 1.0, 0.7037, 1.0, 0.6975, 1.0, 0.06173, 1.0, 0.0679, 1.0, 0.0679, 1.0, 0.06173, 1.0, 0.3765, 1.0, 0.3827, 1.0, 0.3827, 1.0, 0.3765, 1.0, 0.6914, 1.0, 0.6975, 1.0, 0.6975, 1.0, 0.6914, 1.0, 0.05556, 1.0, 0.06173, 1.0, 0.06173, 1.0, 0.05556, 1.0, 0.3704, 1.0, 0.3765, 1.0, 0.3765, 1.0, 0.3704, 1.0, 0.6852, 1.0, 0.6914, 1.0, 0.6914, 1.0, 0.6852, 1.0, 0.04938, 1.0, 0.05556, 1.0, 0.05556, 1.0, 0.04938, 1.0, 0.3642, 1.0, 0.3704, 1.0, 0.3704, 1.0, 0.3642, 1.0, 0.679, 1.0, 0.6852, 1.0, 0.6852, 1.0, 0.679, 1.0, 0.04321, 1.0, 0.04938, 1.0, 0.04938, 1.0, 0.04321, 1.0, 0.9938, 1.0, 1.0, 1.0, 1.0, 1.0, 0.9938, 1.0, 0.358, 1.0, 0.3642, 1.0, 0.3642, 1.0, 0.358, 1.0, 0.6728, 1.0, 0.679, 1.0, 0.679, 1.0, 0.6728, 1.0, 0.03704, 1.0, 0.04321, 1.0, 0.04321, 1.0, 0.03704, 1.0, 0.9877, 1.0, 0.9938, 1.0, 0.9938, 1.0, 0.9877, 1.0, 0.3519, 1.0, 0.358, 1.0, 0.358, 1.0, 0.3519, 1.0, 0.6667, 1.0, 0.6728, 1.0, 0.6728, 1.0, 0.6667, 1.0, 0.03086, 1.0, 0.03704, 1.0, 0.03704, 1.0, 0.03086, 1.0, 0.9815, 1.0, 0.9877, 1.0, 0.9877, 1.0, 0.9815, 1.0, 0.3457, 1.0, 0.3519, 1.0, 0.3519, 1.0, 0.3457, 1.0, 0.6605, 1.0, 0.6667, 1.0, 0.6667, 1.0, 0.6605, 1.0, 0.02469, 1.0, 0.03086, 1.0, 0.03086, 1.0, 0.02469, 1.0, 0.9753, 1.0, 0.9815, 1.0, 0.9815, 1.0, 0.9753, 1.0, 0.3395, 1.0, 0.3457, 1.0, 0.3457, 1.0, 0.3395, 1.0, 0.6543, 1.0, 0.6605, 1.0, 0.6605, 1.0, 0.6543, 1.0, 0.01852, 1.0, 0.02469, 1.0, 0.02469, 1.0, 0.01852, 1.0, 0.9691, 1.0, 0.9753, 1.0, 0.9753, 1.0, 0.9691, 1.0, 0.3333, 1.0, 0.3395, 1.0, 0.3395, 1.0, 0.3333, 1.0, 0.6481, 1.0, 0.6543, 1.0, 0.6543, 1.0, 0.6481, 1.0, 0.01235, 1.0, 0.01852, 1.0, 0.01852, 1.0, 0.01235, 1.0, 0.963, 1.0, 0.9691, 1.0, 0.9691, 1.0, 0.963, 1.0, 0.3272, 1.0, 0.3333, 1.0, 0.3333, 1.0, 0.3272, 1.0, 0.642, 1.0, 0.6481, 1.0, 0.6481, 1.0, 0.642, 1.0, 0.006173, 1.0, 0.01235, 1.0, 0.01235, 1.0, 0.006173, 1.0, 0.9568, 1.0, 0.963, 1.0, 0.963, 1.0, 0.9568, 1.0, 0.321, 1.0, 0.3272, 1.0, 0.3272, 1.0, 0.321, 1.0, 0.6358, 1.0, 0.642, 1.0, 0.642, 1.0, 0.6358, 1.0, 5.551e-07, 1.0, 0.006173, 1.0, 0.006173, 1.0, 5.551e-07, 1.0, 0.9506, 1.0, 0.9568, 1.0, 0.9568, 1.0, 0.9506, 1.0, 0.3148, 1.0, 0.321, 1.0, 0.321, 1.0, 0.3148, 1.0, 0.6296, 1.0, 0.6358, 1.0, 0.6358, 1.0, 0.6296, 1.0, 0.9444, 1.0, 0.9506, 1.0, 0.9506, 1.0, 0.9444, 1.0, 0.3086, 1.0, 0.3148, 1.0, 0.3148, 1.0, 0.3086, 1.0, 0.6235, 1.0, 0.6296, 1.0, 0.6296, 1.0, 0.6235, 1.0, 0.9383, 1.0, 0.9444, 1.0, 0.9444, 1.0, 0.9383, 1.0, 0.3025, 1.0, 0.3086, 1.0, 0.3086, 1.0, 0.3025, 1.0, 0.6173, 1.0, 0.6235, 1.0, 0.6235, 1.0, 0.6173, 1.0, 0.9321, 1.0, 0.9383, 1.0, 0.9383, 1.0, 0.9321, 1.0, 0.2963, 1.0, 0.3025, 1.0, 0.3025, 1.0, 0.2963, 1.0, 0.6111, 1.0, 0.6173, 1.0, 0.6173, 1.0, 0.6111, 1.0, 0.9259, 1.0, 0.9321, 1.0, 0.9321, 1.0, 0.9259, 1.0, 0.2901, 1.0, 0.2963, 1.0, 0.2963, 1.0, 0.2901, 1.0, 0.6049, 1.0, 0.6111, 1.0, 0.6111, 1.0, 0.6049, 1.0, 0.9198, 1.0, 0.9259, 1.0, 0.9259, 1.0, 0.9198, 1.0, 0.284, 1.0, 0.2901, 1.0, 0.2901, 1.0, 0.284, 1.0, 0.5988, 1.0, 0.6049, 1.0, 0.6049, 1.0, 0.5988, 1.0, 0.9136, 1.0, 0.9198, 1.0, 0.9198, 1.0, 0.9136, 1.0, 0.2778, 1.0, 0.284, 1.0, 0.284, 1.0, 0.2778, 1.0, 0.5926, 1.0, 0.5988, 1.0, 0.5988, 1.0, 0.5926, 1.0, 0.9074, 1.0, 0.9136, 1.0, 0.9136, 1.0, 0.9074, 1.0, 0.2716, 1.0, 0.2778, 1.0, 0.2778, 1.0, 0.2716, 1.0, 0.5864, 1.0, 0.5926, 1.0, 0.5926, 1.0, 0.5864, 1.0, 0.9012, 1.0, 0.9074, 1.0, 0.9074, 1.0, 0.9012, 1.0, 0.2654, 1.0, 0.2716, 1.0, 0.2716, 1.0, 0.2654, 1.0, 0.5802, 1.0, 0.5864, 1.0, 0.5864, 1.0, 0.5802, 1.0, 0.8951, 1.0, 0.9012, 1.0, 0.9012, 1.0, 0.8951, 1.0, 0.2593, 1.0, 0.2654, 1.0, 0.2654, 1.0, 0.2593, 1.0, 0.5741, 1.0, 0.5802, 1.0, 0.5802, 1.0, 0.5741, 1.0, 0.8889, 1.0, 0.8951, 1.0, 0.8951, 1.0, 0.8889, 1.0, 0.2531, 1.0, 0.2593, 1.0, 0.2593, 1.0, 0.2531, 1.0, 0.5679, 1.0, 0.5741, 1.0, 0.5741, 1.0, 0.5679, 1.0, 0.8827, 1.0, 0.8889, 1.0, 0.8889, 1.0, 0.8827, 1.0, 0.2469, 1.0, 0.2531, 1.0, 0.2531, 1.0, 0.2469, 1.0, 0.5617, 1.0, 0.5679, 1.0, 0.5679, 1.0, 0.5617, 1.0, 0.8765, 1.0, 0.8827, 1.0, 0.8827, 1.0, 0.8765, 1.0, 0.2407, 1.0, 0.2469, 1.0, 0.2469, 1.0, 0.2407, 1.0, 0.5556, 1.0, 0.5617, 1.0, 0.5617, 1.0, 0.5556, 1.0, 0.8704, 1.0, 0.8765, 1.0, 0.8765, 1.0, 0.8704, 1.0, 0.2346, 1.0, 0.2407, 1.0, 0.2407, 1.0, 0.2346, 1.0, 0.5494, 1.0, 0.5556, 1.0, 0.5556, 1.0, 0.5494, 1.0, 0.8642, 1.0, 0.8704, 1.0, 0.8704, 1.0, 0.8642, 1.0, 0.2284, 1.0, 0.2346, 1.0, 0.2346, 1.0, 0.2284, 1.0, 0.5432, 1.0, 0.5494, 1.0, 0.5494, 1.0, 0.5432, 1.0, 0.858, 1.0, 0.8642, 1.0, 0.8642, 1.0, 0.858, 1.0, 0.2222, 1.0, 0.2284, 1.0, 0.2284, 1.0, 0.2222, 1.0, 0.537, 1.0, 0.5432, 1.0, 0.5432, 1.0, 0.537, 1.0])
me_001.materials.append(mat_x)
me_001.update()

# ---- objects
ob_x = bpy.data.objects.new('柱体', me_001)

# ---- transforms, parenting, visibility, modifiers, constraints
ob_x.location = (2.714, -0.003557, 0.144)
ob_x.scale = (0.1357, 0.1357, 0.1357)

# ---- collection membership
col_collection.objects.link(ob_x)

# ---- scene / render settings (as saved in the file)
scene.frame_start = 1; scene.frame_end = 250; scene.frame_set(1)
scene.render.engine = 'BLENDER_EEVEE_NEXT'
scene.cycles.sampling_pattern = 'TABULATED_SOBOL'
bpy.context.view_layer.update()

# ---- added for rendering (the .blend has no active camera and no usable light): camera, sun
cam_auto = bpy.data.cameras.new('AutoCamera')
cam_auto.lens = 50.0
cam_auto.sensor_width = 36.0
cam_auto.clip_end = 1000.0
ob_auto_camera = bpy.data.objects.new('AutoCamera', cam_auto)
scene.collection.objects.link(ob_auto_camera)
ob_auto_camera.location = (0.320179, -0.381635, 0.332702)
ob_auto_camera.rotation_euler = (1.09748, -7.21219e-08, 0.694738)
scene.camera = ob_auto_camera
light_auto_sun = bpy.data.lights.new('AutoSun', 'SUN')
light_auto_sun.energy = 3.0
light_auto_sun.angle = 0.0523599
ob_auto_sun = bpy.data.objects.new('AutoSun', light_auto_sun)
scene.collection.objects.link(ob_auto_sun)
ob_auto_sun.rotation_euler = (0.872665, 0.174533, 0.523599)
bpy.context.view_layer.update()

